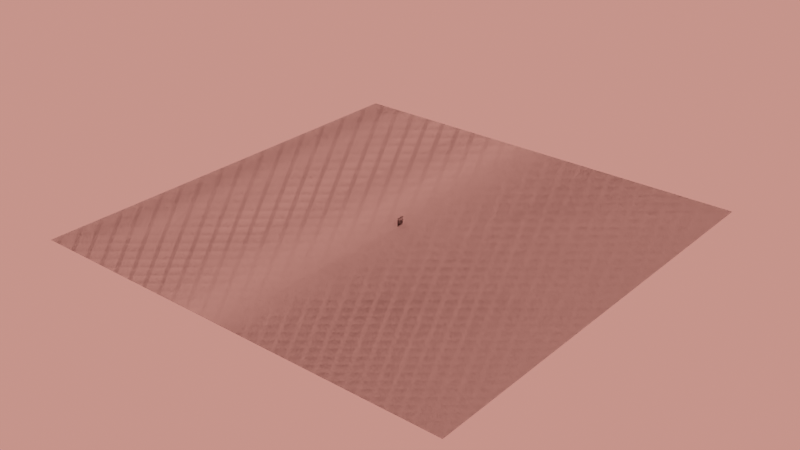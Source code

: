 # Source: Characters.blend  (saved by Blender 2.83.21; exported with 4.5.12 LTS)
import bpy
from mathutils import Matrix  # noqa: F401  (used for matrix-valued properties, if any)

bpy.ops.wm.read_factory_settings(use_empty=True)
scene = bpy.context.scene
scene.name = 'Scene'

# ---- collections
col_collection = bpy.data.collections.new('Collection'); scene.collection.children.link(col_collection)

# ---- world
world_world = bpy.data.worlds.new('World'); scene.world = world_world
world_world.use_nodes = True; world_world.node_tree.nodes.clear()
_N = world_world.node_tree.nodes; _L = world_world.node_tree.links
n0 = _N.new('ShaderNodeOutputWorld'); n0.name = 'World Output'; n0.location = (300, 300)
n1 = _N.new('ShaderNodeAddShader'); n1.name = 'Add Shader'; n1.location = (10, 300)
n2 = _N.new('ShaderNodeBackground'); n2.name = 'Background'; n2.location = (-180, 280)
n3 = _N.new('ShaderNodeTexImage'); n3.name = 'Image Texture'; n3.location = (-470, 260)
n4 = _N.new('ShaderNodeBackground'); n4.name = 'Background.001'; n4.location = (110, 300)
n4.inputs[0].default_value = (0.8, 0.2769, 0.2297, 1.0)
_L.new(n3.outputs[0], n2.inputs[0])
_L.new(n4.outputs[0], n0.inputs[0])
n0.is_active_output = True
world_world.color = (0.7357, 0.7357, 0.7357)
world_world.use_sun_shadow = False
world_world.sun_shadow_jitter_overblur = 0.0

# ---- meshes
me_plane = bpy.data.meshes.new('Plane')
me_plane.from_pydata([(-0.02268, -0.01096, -5.838e-09), (-0.01816, -0.01096, 8.921e-09), (-0.02234, 0.003262, -5.863e-09), (-0.01783, 0.002927, 8.896e-09), (-0.01941, 0.01422, -6.084e-09), (-0.01562, 0.008153, 8.729e-09), (-0.01175, 0.01434, -6.663e-09), (-0.007024, 0.007385, 4.305e-09), (-0.006655, 0.01425, -7.047e-09), (-0.003678, 0.00738, 7.827e-09), (0.005437, 0.01392, -7.96e-09), (0.00552, 0.007572, 7.133e-09), (-0.02042, -0.01096, 1.542e-09), (-0.02008, 0.003095, 1.516e-09), (-0.01752, 0.01118, 1.322e-09), (-0.0117, 0.01116, 8.837e-10), (-0.006614, 0.01107, 4.993e-10), (0.005479, 0.01075, -4.136e-10), (0.01166, 0.01431, -8.43e-09), (0.01171, 0.01114, -8.838e-10), (0.0147, 0.01424, -8.66e-09), (0.01474, 0.01106, -1.113e-09), (0.01182, 0.0207, -8.442e-09), (0.01486, 0.02062, -8.671e-09), (0.008297, 0.006867, 6.923e-09), (0.01018, 0.009429, -7.682e-10), (0.01118, 0.004609, 6.706e-09), (0.01453, 0.005303, -1.097e-09), (0.01163, -0.0008215, 6.672e-09), (0.01479, -0.0004768, -1.116e-09), (0.01197, -0.008175, 6.646e-09), (0.01507, -0.01033, -1.138e-09), (0.009941, -0.01207, 6.799e-09), (0.01305, -0.01391, -9.85e-10), (0.006049, -0.01355, 7.093e-09), (0.00713, -0.01671, -5.383e-10), (0.001732, -0.01324, 7.419e-09), (0.001326, -0.01655, -1.001e-10), (-0.003529, -0.01113, 7.816e-09), (-0.005869, -0.01352, 4.431e-10), (-0.00365, -0.008254, 7.825e-09), (-0.006993, -0.008302, 5.28e-10)], [], [(12, 1, 3, 13), (13, 3, 5, 14), (14, 5, 7, 15), (15, 7, 9, 16), (16, 9, 11, 17), (8, 16, 17, 10), (6, 15, 16, 8), (4, 14, 15, 6), (2, 13, 14, 4), (0, 12, 13, 2), (10, 17, 19, 18), (18, 19, 21, 20), (18, 20, 23, 22), (17, 11, 24, 25), (25, 24, 26, 27), (27, 26, 28, 29), (29, 28, 30, 31), (31, 30, 32, 33), (33, 32, 34, 35), (35, 34, 36, 37), (37, 36, 38, 39), (39, 38, 40, 41), (41, 40, 9, 7)])
_uv = me_plane.uv_layers.new(name='UVMap')
_uv.uv.foreach_set('vector', [0.5, 0.0, 1.0, 0.0, 1.0, 1.0, 0.5, 1.0, 0.5, 1.0, 1.0, 1.0, 1.0, 1.0, 0.5, 1.0, 0.5, 1.0, 1.0, 1.0, 1.0, 1.0, 0.5, 1.0, 0.5, 1.0, 1.0, 1.0, 1.0, 1.0, 0.5, 1.0, 0.5, 1.0, 1.0, 1.0, 1.0, 1.0, 0.5, 1.0, 0.0, 1.0, 0.5, 1.0, 0.5, 1.0, 0.0, 1.0, 0.0, 1.0, 0.5, 1.0, 0.5, 1.0, 0.0, 1.0, 0.0, 1.0, 0.5, 1.0, 0.5, 1.0, 0.0, 1.0, 0.0, 1.0, 0.5, 1.0, 0.5, 1.0, 0.0, 1.0, 0.0, 0.0, 0.5, 0.0, 0.5, 1.0, 0.0, 1.0, 0.0, 1.0, 0.5, 1.0, 0.5, 1.0, 0.0, 1.0, 0.0, 1.0, 0.5, 1.0, 0.5, 1.0, 0.0, 1.0, 0.0, 1.0, 0.0, 1.0, 0.0, 1.0, 0.0, 1.0, 0.5, 1.0, 1.0, 1.0, 1.0, 1.0, 0.5, 1.0, 0.5, 1.0, 1.0, 1.0, 1.0, 1.0, 0.5, 1.0, 0.5, 1.0, 1.0, 1.0, 1.0, 1.0, 0.5, 1.0, 0.5, 1.0, 1.0, 1.0, 1.0, 1.0, 0.5, 1.0, 0.5, 1.0, 1.0, 1.0, 1.0, 1.0, 0.5, 1.0, 0.5, 1.0, 1.0, 1.0, 1.0, 1.0, 0.5, 1.0, 0.5, 1.0, 1.0, 1.0, 1.0, 1.0, 0.5, 1.0, 0.5, 1.0, 1.0, 1.0, 1.0, 1.0, 0.5, 1.0, 0.5, 1.0, 1.0, 1.0, 1.0, 1.0, 0.5, 1.0, 0.5, 1.0, 1.0, 1.0, 1.0, 1.0, 0.5, 1.0])
me_plane.use_remesh_fix_poles = True
me_plane.use_remesh_preserve_attributes = False
me_plane.use_mirror_vertex_groups = False
me_plane.update()
me_plane_001 = bpy.data.meshes.new('Plane.001')
me_plane_001.from_pydata([(-9.959, -4.251, 6.103e-07), (-7.959, -4.251, 6.103e-07), (-9.959, -2.589, 6.103e-07), (-7.959, -2.589, 6.103e-07), (-4.561, -4.251, 3.538e-07), (-4.561, -2.505, 3.538e-07), (-3.01, -4.192, 2.367e-07), (-3.01, -2.534, 2.367e-07), (-5.537, -1.666, 4.274e-07), (-4.183, -1.562, 3.253e-07), (-6.08, -0.452, 4.684e-07), (-4.774, -0.5071, 3.699e-07), (-6.008, 2.266, 4.63e-07), (-4.846, 1.668, 3.753e-07), (-5.258, 3.355, 4.064e-07), (-4.33, 2.435, 3.363e-07), (-4.137, 4.309, 3.218e-07), (-3.68, 3.085, 2.872e-07), (-2.331, 4.392, 1.854e-07), (-2.279, 3.086, 1.815e-07), (0.6085, 4.314, -3.65e-08), (0.1813, 3.079, -4.248e-09), (2.37, 3.471, -1.695e-07), (1.373, 2.473, -9.422e-08), (3.679, 1.925, -2.683e-07), (2.378, 1.588, -1.701e-07), (3.889, 0.1528, -2.842e-07), (2.596, 0.1537, -1.866e-07), (4.015, -2.716, -2.937e-07), (2.723, -2.546, -1.961e-07), (4.015, -4.192, -2.937e-07), (2.723, -4.192, -1.961e-07)], [], [(0, 1, 3, 2), (3, 1, 4, 5), (5, 4, 6, 7), (5, 7, 9, 8), (8, 9, 11, 10), (10, 11, 13, 12), (12, 13, 15, 14), (14, 15, 17, 16), (16, 17, 19, 18), (18, 19, 21, 20), (20, 21, 23, 22), (22, 23, 25, 24), (24, 25, 27, 26), (26, 27, 29, 28), (28, 29, 31, 30), (31, 29, 7, 6)])
_uv = me_plane_001.uv_layers.new(name='UVMap')
_uv.uv.foreach_set('vector', [0.0, 0.0, 1.0, 0.0, 1.0, 1.0, 0.0, 1.0, 1.0, 1.0, 1.0, 0.0, 1.0, 0.0, 1.0, 1.0, 1.0, 1.0, 1.0, 0.0, 1.0, 0.0, 1.0, 1.0, 1.0, 1.0, 1.0, 1.0, 1.0, 1.0, 1.0, 1.0, 1.0, 1.0, 1.0, 1.0, 1.0, 1.0, 1.0, 1.0, 1.0, 1.0, 1.0, 1.0, 1.0, 1.0, 1.0, 1.0, 1.0, 1.0, 1.0, 1.0, 1.0, 1.0, 1.0, 1.0, 1.0, 1.0, 1.0, 1.0, 1.0, 1.0, 1.0, 1.0, 1.0, 1.0, 1.0, 1.0, 1.0, 1.0, 1.0, 1.0, 1.0, 1.0, 1.0, 1.0, 1.0, 1.0, 1.0, 1.0, 1.0, 1.0, 1.0, 1.0, 1.0, 1.0, 1.0, 1.0, 1.0, 1.0, 1.0, 1.0, 1.0, 1.0, 1.0, 1.0, 1.0, 1.0, 1.0, 1.0, 1.0, 1.0, 1.0, 1.0, 1.0, 1.0, 1.0, 1.0, 1.0, 1.0, 1.0, 1.0, 1.0, 1.0, 1.0, 1.0, 1.0, 1.0, 1.0, 1.0, 1.0, 1.0, 1.0, 1.0, 1.0, 1.0, 1.0, 1.0])
me_plane_001.use_remesh_fix_poles = True
me_plane_001.use_remesh_preserve_attributes = False
me_plane_001.use_mirror_vertex_groups = False
me_plane_001.update()
me_plane_002 = bpy.data.meshes.new('Plane.002')
me_plane_002.from_pydata([(-3.223, -4.65, 1.678e-07), (-1.223, -4.65, 1.678e-07), (-3.223, -2.65, 1.678e-07), (-1.223, -2.65, 1.678e-07), (0.6821, -4.561, 2.4e-08), (0.2562, -2.606, 5.616e-08), (2.053, -3.992, -7.952e-08), (1.606, -2.18, -4.573e-08), (3.796, -2.5, -2.111e-07), (2.484, -1.415, -1.12e-07), (4.386, -0.6768, -2.556e-07), (3.023, 0.2786, -1.527e-07), (4.322, 4.431, -2.508e-07), (2.953, 4.461, -1.475e-07), (-5.177, -4.154, 3.154e-07), (-4.189, -2.415, 2.407e-07), (-6.572, -2.002, 4.206e-07), (-5.084, -1.548, 3.083e-07), (-7.042, 0.05143, 4.562e-07), (-5.476, 0.3468, 3.379e-07), (-6.976, 4.663, 4.512e-07), (-5.343, 4.561, 3.279e-07), (-2.235e-05, -296.0, -296.0), (2.235e-05, -296.0, 296.0), (-2.235e-05, 296.0, -296.0), (2.235e-05, 296.0, 296.0), (-2.235e-05, -296.0, -296.0), (2.235e-05, -296.0, 296.0), (-2.235e-05, 296.0, -296.0), (2.235e-05, 296.0, 296.0)], [], [(0, 1, 3, 2), (3, 1, 4, 5), (5, 4, 6, 7), (7, 6, 8, 9), (9, 8, 10, 11), (11, 10, 12, 13), (0, 2, 15, 14), (14, 15, 17, 16), (16, 17, 19, 18), (18, 19, 21, 20), (22, 23, 25, 24), (26, 27, 29, 28)])
_uv = me_plane_002.uv_layers.new(name='UVMap')
_uv.uv.foreach_set('vector', [0.0, 0.0, 1.0, 0.0, 1.0, 1.0, 0.0, 1.0, 1.0, 1.0, 1.0, 0.0, 1.0, 0.0, 1.0, 1.0, 1.0, 1.0, 1.0, 0.0, 1.0, 0.0, 1.0, 1.0, 1.0, 1.0, 1.0, 0.0, 1.0, 0.0, 1.0, 1.0, 1.0, 1.0, 1.0, 0.0, 1.0, 0.0, 1.0, 1.0, 1.0, 1.0, 1.0, 0.0, 1.0, 0.0, 1.0, 1.0, 0.0, 0.0, 0.0, 1.0, 0.0, 1.0, 0.0, 0.0, 0.0, 0.0, 0.0, 1.0, 0.0, 1.0, 0.0, 0.0, 0.0, 0.0, 0.0, 1.0, 0.0, 1.0, 0.0, 0.0, 0.0, 0.0, 0.0, 1.0, 0.0, 1.0, 0.0, 0.0, 0.0, 0.0, 1.0, 0.0, 1.0, 1.0, 0.0, 1.0, 0.0, 0.0, 1.0, 0.0, 1.0, 1.0, 0.0, 1.0])
me_plane_002.use_remesh_fix_poles = True
me_plane_002.use_remesh_preserve_attributes = False
me_plane_002.use_mirror_vertex_groups = False
me_plane_002.update()
me_plane_003 = bpy.data.meshes.new('Plane.003')
me_plane_003.from_pydata([(-7.964, -1.0, 5.258e-07), (-6.557, -1.0, 5.705e-07), (-7.953, 1.262, 6.004e-07), (-6.61, 1.246, 5.746e-07), (-7.668, -2.748, 5.034e-07), (-6.185, -2.175, 5.424e-07), (-6.539, -4.54, 4.182e-07), (-5.522, -3.384, 4.924e-07), (-5.137, -5.46, 3.123e-07), (-4.668, -3.824, 4.279e-07), (-3.824, -5.531, 2.132e-07), (-3.794, -3.896, 3.619e-07), (-1.431, -5.664, 3.257e-08), (-1.402, -3.892, 1.813e-07), (-0.2162, -5.702, -5.917e-08), (-0.1868, -3.93, 8.96e-08), (1.511, -5.607, -1.896e-07), (1.541, -3.835, -4.084e-08), (2.499, -5.238, -2.641e-07), (2.16, -3.662, -8.755e-08), (3.483, -4.393, -3.385e-07), (2.947, -2.948, -1.47e-07), (4.27, -3.113, -3.978e-07), (3.31, -2.358, -1.744e-07), (4.806, -1.979, -4.384e-07), (3.738, -1.523, -2.067e-07), (5.083, -0.198, -4.592e-07), (4.007, -0.1167, -2.27e-07), (5.115, 4.409, -4.617e-07), (3.908, 4.419, -2.196e-07), (-1.379, 3.9, 1.796e-07), (-0.164, 3.862, 8.788e-08), (-1.379, 5.223, 1.796e-07), (-0.164, 5.185, 8.788e-08), (-2.906, 3.9, 2.949e-07), (-2.906, 5.223, 2.949e-07), (-4.159, 3.649, 3.895e-07), (-4.159, 4.972, 3.895e-07), (-5.07, 3.421, 4.583e-07), (-5.435, 4.676, 4.858e-07), (-5.976, 2.936, 5.267e-07), (-6.624, 4.09, 5.756e-07), (-6.507, 2.515, 5.667e-07), (-7.734, 3.008, 6.594e-07)], [], [(0, 1, 3, 2), (1, 0, 4, 5), (5, 4, 6, 7), (7, 6, 8, 9), (9, 8, 10, 11), (11, 10, 12, 13), (13, 12, 14, 15), (15, 14, 16, 17), (17, 16, 18, 19), (19, 18, 20, 21), (21, 20, 22, 23), (23, 22, 24, 25), (25, 24, 26, 27), (27, 26, 28, 29), (13, 15, 31, 30), (30, 31, 33, 32), (30, 32, 35, 34), (34, 35, 37, 36), (36, 37, 39, 38), (38, 39, 41, 40), (40, 41, 43, 42), (42, 43, 2, 3)])
_uv = me_plane_003.uv_layers.new(name='UVMap')
_uv.uv.foreach_set('vector', [0.0, 0.0, 1.0, 0.0, 1.0, 1.0, 0.0, 1.0, 1.0, 0.0, 0.0, 0.0, 0.0, 0.0, 1.0, 0.0, 1.0, 0.0, 0.0, 0.0, 0.0, 0.0, 1.0, 0.0, 1.0, 0.0, 0.0, 0.0, 0.0, 0.0, 1.0, 0.0, 1.0, 0.0, 0.0, 0.0, 0.0, 0.0, 1.0, 0.0, 1.0, 0.0, 0.0, 0.0, 0.0, 0.0, 1.0, 0.0, 1.0, 0.0, 0.0, 0.0, 0.0, 0.0, 1.0, 0.0, 1.0, 0.0, 0.0, 0.0, 0.0, 0.0, 1.0, 0.0, 1.0, 0.0, 0.0, 0.0, 0.0, 0.0, 1.0, 0.0, 1.0, 0.0, 0.0, 0.0, 0.0, 0.0, 1.0, 0.0, 1.0, 0.0, 0.0, 0.0, 0.0, 0.0, 1.0, 0.0, 1.0, 0.0, 0.0, 0.0, 0.0, 0.0, 1.0, 0.0, 1.0, 0.0, 0.0, 0.0, 0.0, 0.0, 1.0, 0.0, 1.0, 0.0, 0.0, 0.0, 0.0, 0.0, 1.0, 0.0, 1.0, 0.0, 1.0, 0.0, 1.0, 0.0, 1.0, 0.0, 1.0, 0.0, 1.0, 0.0, 1.0, 0.0, 1.0, 0.0, 1.0, 0.0, 1.0, 0.0, 1.0, 0.0, 1.0, 0.0, 1.0, 0.0, 1.0, 0.0, 1.0, 0.0, 1.0, 0.0, 1.0, 0.0, 1.0, 0.0, 1.0, 0.0, 1.0, 0.0, 1.0, 0.0, 1.0, 0.0, 1.0, 0.0, 1.0, 0.0, 1.0, 0.0, 1.0, 0.0, 1.0, 0.0, 1.0, 0.0, 1.0, 0.0, 1.0, 0.0, 1.0, 0.0, 1.0, 0.0])
me_plane_003.use_remesh_fix_poles = True
me_plane_003.use_remesh_preserve_attributes = False
me_plane_003.use_mirror_vertex_groups = False
me_plane_003.update()
me_plane_005 = bpy.data.meshes.new('Plane.005')
me_plane_005.from_pydata([(-5.928, 3.765, 3.72e-07), (-3.928, 3.765, 3.72e-07), (-5.928, 5.765, 3.72e-07), (-3.928, 5.765, 3.72e-07), (-2.678, 3.816, -1.025e-05), (-2.623, 5.765, 2.735e-07), (-1.981, 3.781, -1.033e-05), (-1.807, 5.765, 2.12e-07), (0.9584, 3.733, -1.069e-05), (0.8023, 5.765, 1.493e-08), (1.611, 3.751, -1.076e-05), (1.618, 5.765, -4.664e-08), (2.596, 3.765, -1.205e-07), (2.596, 5.765, -1.205e-07), (-2.476, 3.003, -2.086e-05), (-2.692, 1.738, -2.086e-05), (-2.825, 0.8566, -2.086e-05), (-2.87, -0.08849, -2.086e-05), (-2.825, -0.7686, -2.086e-05), (-2.692, -1.423, -2.086e-05), (-2.476, -2.025, -2.086e-05), (-2.186, -2.553, -2.097e-05), (-1.832, -2.987, -2.097e-05), (-1.429, -3.309, -2.107e-05), (-0.9911, -3.507, -2.113e-05), (-0.5358, -3.574, -2.118e-05), (-0.08048, -3.507, -2.124e-05), (0.3573, -3.309, -2.129e-05), (0.7608, -2.987, -2.14e-05), (1.114, -2.553, -2.14e-05), (1.405, -2.025, -2.151e-05), (1.62, -1.423, -2.151e-05), (1.753, -0.7686, -2.151e-05), (1.798, -0.08849, -2.151e-05), (1.753, 1.084, -2.151e-05), (1.62, 1.738, -2.151e-05), (1.405, 2.473, -2.151e-05), (-3.053, 3.052, -2.076e-05), (-3.333, 1.892, -2.076e-05), (-3.505, 0.911, -2.076e-05), (-3.564, -0.5202, -2.076e-05), (-3.505, -1.403, -2.076e-05), (-3.333, -2.251, -2.076e-05), (-3.053, -3.033, -2.076e-05), (-2.677, -3.718, -2.09e-05), (-2.218, -4.281, -2.09e-05), (-1.694, -4.699, -2.104e-05), (-1.126, -4.956, -2.111e-05), (-0.5358, -5.043, -2.118e-05), (0.05492, -4.956, -2.125e-05), (0.6229, -4.699, -2.133e-05), (1.146, -4.281, -2.147e-05), (1.605, -3.718, -2.147e-05), (1.982, -3.033, -2.161e-05), (2.262, -2.251, -2.161e-05), (2.434, -1.403, -2.161e-05), (2.492, -0.5202, -2.161e-05), (2.434, 0.8542, -2.161e-05), (2.262, 1.703, -2.161e-05), (1.982, 2.617, -2.161e-05)], [], [(0, 1, 3, 2), (3, 1, 4, 5), (5, 4, 6, 7), (7, 6, 8, 9), (9, 8, 10, 11), (11, 10, 12, 13), (27, 28, 51, 50), (14, 15, 38, 37), (28, 29, 52, 51), (15, 16, 39, 38), (29, 30, 53, 52), (16, 17, 40, 39), (30, 31, 54, 53), (17, 18, 41, 40), (31, 32, 55, 54), (18, 19, 42, 41), (32, 33, 56, 55), (19, 20, 43, 42), (33, 34, 57, 56), (20, 21, 44, 43), (34, 35, 58, 57), (21, 22, 45, 44), (35, 36, 59, 58), (22, 23, 46, 45), (36, 8, 10, 59), (23, 24, 47, 46), (24, 25, 48, 47), (25, 26, 49, 48), (14, 37, 4, 6), (26, 27, 50, 49)])
_uv = me_plane_005.uv_layers.new(name='UVMap')
_uv.uv.foreach_set('vector', [0.0, 0.0, 1.0, 0.0, 1.0, 1.0, 0.0, 1.0, 1.0, 1.0, 1.0, 0.0, 1.0, 0.0, 1.0, 1.0, 1.0, 1.0, 1.0, 0.0, 1.0, 0.0, 1.0, 1.0, 1.0, 1.0, 1.0, 0.0, 1.0, 0.0, 1.0, 1.0, 1.0, 1.0, 1.0, 0.0, 1.0, 0.0, 1.0, 1.0, 1.0, 1.0, 1.0, 0.0, 1.0, 0.0, 1.0, 1.0, 0.0, 0.0, 0.0, 0.0, 0.0, 0.0, 0.0, 0.0, 0.0, 0.0, 0.0, 0.0, 0.0, 0.0, 0.0, 0.0, 0.0, 0.0, 0.0, 0.0, 0.0, 0.0, 0.0, 0.0, 0.0, 0.0, 0.0, 0.0, 0.0, 0.0, 0.0, 0.0, 0.0, 0.0, 0.0, 0.0, 0.0, 0.0, 0.0, 0.0, 0.0, 0.0, 0.0, 0.0, 0.0, 0.0, 0.0, 0.0, 0.0, 0.0, 0.0, 0.0, 0.0, 0.0, 0.0, 0.0, 0.0, 0.0, 0.0, 0.0, 0.0, 0.0, 0.0, 0.0, 0.0, 0.0, 0.0, 0.0, 0.0, 0.0, 0.0, 0.0, 0.0, 0.0, 0.0, 0.0, 0.0, 0.0, 0.0, 0.0, 0.0, 0.0, 0.0, 0.0, 0.0, 0.0, 0.0, 0.0, 0.0, 0.0, 0.0, 0.0, 0.0, 0.0, 0.0, 0.0, 0.0, 0.0, 0.0, 0.0, 0.0, 0.0, 0.0, 0.0, 0.0, 0.0, 0.0, 0.0, 0.0, 0.0, 0.0, 0.0, 0.0, 0.0, 0.0, 0.0, 0.0, 0.0, 0.0, 0.0, 0.0, 0.0, 0.0, 0.0, 0.0, 0.0, 0.0, 0.0, 0.0, 0.0, 0.0, 0.0, 0.0, 0.0, 0.0, 0.0, 0.0, 0.0, 0.0, 0.0, 0.0, 0.0, 0.0, 0.0, 0.0, 0.0, 0.0, 0.0, 0.0, 0.0, 0.0, 0.0, 0.0, 0.0, 0.0, 0.0, 0.0, 0.0, 0.0, 0.0, 0.0, 0.0, 0.0, 0.0, 0.0, 0.0, 0.0, 0.0, 0.0, 0.0, 0.0, 0.0, 0.0, 0.0, 0.0, 0.0, 0.0, 0.0, 0.0, 0.0, 0.0, 0.0, 0.0, 0.0, 0.0, 0.0, 0.0, 0.0, 0.0, 0.0, 0.0, 0.0])
me_plane_005.use_remesh_fix_poles = True
me_plane_005.use_remesh_preserve_attributes = False
me_plane_005.use_mirror_vertex_groups = False
me_plane_005.update()
me_plane_006 = bpy.data.meshes.new('Plane.006')
me_plane_006.from_pydata([(-2.375, -1.0, 1.038e-07), (-0.375, -1.0, 1.038e-07), (-2.375, 1.0, 1.038e-07), (-0.375, 1.0, 1.038e-07), (3.617, -1.0, -1.976e-07), (3.617, 1.0, -1.976e-07), (-3.373, -1.0, 1.792e-07), (-3.373, 1.0, 1.792e-07), (-6.617, -1.0, 4.241e-07), (-6.617, 1.0, 4.241e-07), (-8.026, -0.8449, 5.305e-07), (-7.302, 1.223, 4.758e-07), (-9.061, 0.04134, 6.086e-07), (-7.924, 1.82, 5.228e-07), (-9.691, 1.954, 6.562e-07), (-8.313, 2.641, 5.521e-07), (-9.651, 3.638, 6.532e-07), (-8.294, 3.691, 5.507e-07), (-9.593, 5.354, 6.488e-07), (-8.294, 5.378, 5.507e-07), (-2.375, 4.743, 1.038e-07), (-3.373, 4.743, 1.792e-07), (-2.375, -4.244, 1.038e-07), (-3.373, -4.244, 1.792e-07)], [], [(0, 1, 3, 2), (3, 1, 4, 5), (0, 2, 7, 6), (6, 7, 9, 8), (8, 9, 11, 10), (10, 11, 13, 12), (12, 13, 15, 14), (14, 15, 17, 16), (16, 17, 19, 18), (7, 2, 20, 21), (0, 6, 23, 22)])
_uv = me_plane_006.uv_layers.new(name='UVMap')
_uv.uv.foreach_set('vector', [0.0, 0.0, 1.0, 0.0, 1.0, 1.0, 0.0, 1.0, 1.0, 1.0, 1.0, 0.0, 1.0, 0.0, 1.0, 1.0, 0.0, 0.0, 0.0, 1.0, 0.0, 1.0, 0.0, 0.0, 0.0, 0.0, 0.0, 1.0, 0.0, 1.0, 0.0, 0.0, 0.0, 0.0, 0.0, 1.0, 0.0, 1.0, 0.0, 0.0, 0.0, 0.0, 0.0, 1.0, 0.0, 1.0, 0.0, 0.0, 0.0, 0.0, 0.0, 1.0, 0.0, 1.0, 0.0, 0.0, 0.0, 0.0, 0.0, 1.0, 0.0, 1.0, 0.0, 0.0, 0.0, 0.0, 0.0, 1.0, 0.0, 1.0, 0.0, 0.0, 0.0, 1.0, 0.0, 1.0, 0.0, 1.0, 0.0, 1.0, 0.0, 0.0, 0.0, 0.0, 0.0, 0.0, 0.0, 0.0])
me_plane_006.use_remesh_fix_poles = True
me_plane_006.use_remesh_preserve_attributes = False
me_plane_006.use_mirror_vertex_groups = False
me_plane_006.update()
me_plane_007 = bpy.data.meshes.new('Plane.007')
me_plane_007.from_pydata([(-6.135, 2.194, 3.877e-07), (-5.304, 2.194, 4.759e-07), (-6.135, 3.791, 3.877e-07), (-5.044, 3.791, 4.563e-07), (-4.238, 2.194, 3.955e-07), (-3.23, 3.791, 3.194e-07), (2.36, 2.194, -1.027e-07), (1.434, 3.791, -3.273e-08), (3.247, 2.194, -1.697e-07), (3.247, 3.791, -1.697e-07), (5.579, 2.194, -3.457e-07), (5.579, 3.791, -3.457e-07), (6.397, 2.029, -4.075e-07), (7.278, 3.415, -4.74e-07), (6.992, 1.337, -4.524e-07), (8.214, 2.45, -5.447e-07), (7.417, 0.3177, -4.845e-07), (8.733, 0.9107, -5.838e-07), (7.465, -4.077, -4.881e-07), (8.769, -4.049, -5.866e-07), (-5.406, 1.74, -2.309e-05), (-5.637, 0.7921, -2.311e-05), (-5.798, 0.04837, -2.312e-05), (-5.893, -0.7251, -2.312e-05), (-5.798, -1.499, -2.312e-05), (-5.515, -2.242, -2.312e-05), (-5.056, -2.928, -2.312e-05), (-4.439, -3.529, -2.312e-05), (-3.686, -4.022, -2.312e-05), (-2.828, -4.388, -2.341e-05), (-1.896, -4.614, -2.348e-05), (-0.9276, -4.69, -2.359e-05), (0.04108, -4.614, -2.37e-05), (0.9726, -4.388, -2.385e-05), (1.831, -4.022, -2.399e-05), (2.584, -3.529, -2.399e-05), (3.201, -2.928, -2.399e-05), (3.66, -2.242, -2.429e-05), (3.942, -1.499, -2.429e-05), (4.038, -0.07845, -2.429e-05), (3.942, 0.6951, -2.429e-05), (3.66, 1.439, -2.429e-05), (-4.525, 1.467, -2.319e-05), (-4.801, 0.5077, -2.32e-05), (-4.885, -0.09662, -2.321e-05), (-4.962, -0.7251, -2.321e-05), (-4.885, -1.354, -2.321e-05), (-4.655, -1.958, -2.321e-05), (-4.282, -2.515, -2.321e-05), (-3.781, -3.003, -2.321e-05), (-3.169, -3.404, -2.321e-05), (-2.472, -3.702, -2.345e-05), (-1.715, -3.885, -2.351e-05), (-0.9276, -3.947, -2.36e-05), (-0.1405, -3.885, -2.369e-05), (0.6164, -3.702, -2.381e-05), (1.314, -3.404, -2.392e-05), (1.925, -3.003, -2.392e-05), (2.427, -2.515, -2.392e-05), (2.8, -1.958, -2.416e-05), (3.03, -1.354, -2.416e-05), (3.107, -0.07844, -2.416e-05), (3.03, 0.5501, -2.416e-05), (2.8, 1.364, -2.416e-05)], [], [(0, 1, 3, 2), (3, 1, 4, 5), (5, 4, 6, 7), (7, 6, 8, 9), (9, 8, 10, 11), (11, 10, 12, 13), (13, 12, 14, 15), (15, 14, 16, 17), (17, 16, 18, 19), (33, 32, 54, 55), (20, 1, 4, 42), (34, 33, 55, 56), (21, 20, 42, 43), (35, 34, 56, 57), (22, 21, 43, 44), (36, 35, 57, 58), (23, 22, 44, 45), (37, 36, 58, 59), (24, 23, 45, 46), (38, 37, 59, 60), (25, 24, 46, 47), (39, 38, 60, 61), (26, 25, 47, 48), (40, 39, 61, 62), (27, 26, 48, 49), (41, 40, 62, 63), (28, 27, 49, 50), (8, 41, 63, 6), (29, 28, 50, 51), (30, 29, 51, 52), (31, 30, 52, 53), (32, 31, 53, 54)])
_uv = me_plane_007.uv_layers.new(name='UVMap')
_uv.uv.foreach_set('vector', [0.0, 0.0, 1.0, 0.0, 1.0, 1.0, 0.0, 1.0, 1.0, 1.0, 1.0, 0.0, 1.0, 0.0, 1.0, 1.0, 1.0, 1.0, 1.0, 0.0, 1.0, 0.0, 1.0, 1.0, 1.0, 1.0, 1.0, 0.0, 1.0, 0.0, 1.0, 1.0, 1.0, 1.0, 1.0, 0.0, 1.0, 0.0, 1.0, 1.0, 1.0, 1.0, 1.0, 0.0, 1.0, 0.0, 1.0, 1.0, 1.0, 1.0, 1.0, 0.0, 1.0, 0.0, 1.0, 1.0, 1.0, 1.0, 1.0, 0.0, 1.0, 0.0, 1.0, 1.0, 1.0, 1.0, 1.0, 0.0, 1.0, 0.0, 1.0, 1.0, 0.0, 0.0, 0.0, 0.0, 0.0, 0.0, 0.0, 0.0, 0.0, 0.0, 0.0, 0.0, 0.0, 0.0, 0.0, 0.0, 0.0, 0.0, 0.0, 0.0, 0.0, 0.0, 0.0, 0.0, 0.0, 0.0, 0.0, 0.0, 0.0, 0.0, 0.0, 0.0, 0.0, 0.0, 0.0, 0.0, 0.0, 0.0, 0.0, 0.0, 0.0, 0.0, 0.0, 0.0, 0.0, 0.0, 0.0, 0.0, 0.0, 0.0, 0.0, 0.0, 0.0, 0.0, 0.0, 0.0, 0.0, 0.0, 0.0, 0.0, 0.0, 0.0, 0.0, 0.0, 0.0, 0.0, 0.0, 0.0, 0.0, 0.0, 0.0, 0.0, 0.0, 0.0, 0.0, 0.0, 0.0, 0.0, 0.0, 0.0, 0.0, 0.0, 0.0, 0.0, 0.0, 0.0, 0.0, 0.0, 0.0, 0.0, 0.0, 0.0, 0.0, 0.0, 0.0, 0.0, 0.0, 0.0, 0.0, 0.0, 0.0, 0.0, 0.0, 0.0, 0.0, 0.0, 0.0, 0.0, 0.0, 0.0, 0.0, 0.0, 0.0, 0.0, 0.0, 0.0, 0.0, 0.0, 0.0, 0.0, 0.0, 0.0, 0.0, 0.0, 0.0, 0.0, 0.0, 0.0, 0.0, 0.0, 0.0, 0.0, 0.0, 0.0, 0.0, 0.0, 0.0, 0.0, 0.0, 0.0, 0.0, 0.0, 0.0, 0.0, 0.0, 0.0, 0.0, 0.0, 0.0, 0.0, 0.0, 0.0, 0.0, 0.0, 0.0, 0.0, 0.0, 0.0, 0.0, 0.0, 0.0, 0.0, 0.0, 0.0, 0.0, 0.0, 0.0, 0.0, 0.0, 0.0, 0.0, 0.0, 0.0, 0.0, 0.0, 0.0, 0.0, 0.0, 0.0, 0.0, 0.0, 0.0, 0.0, 0.0])
me_plane_007.use_remesh_fix_poles = True
me_plane_007.use_remesh_preserve_attributes = False
me_plane_007.use_mirror_vertex_groups = False
me_plane_007.update()
me_plane_008 = bpy.data.meshes.new('Plane.008')
me_plane_008.from_pydata([(-12.82, -5.922, 8.923e-07), (-10.82, -5.922, 8.923e-07), (-12.82, -3.922, 8.923e-07), (-10.82, -3.922, 8.923e-07), (-5.687, -5.922, 5.048e-07), (-5.687, -3.922, 5.048e-07), (-3.61, -5.922, 3.48e-07), (-3.61, -3.922, 3.48e-07), (5.39, -5.922, -3.314e-07), (5.39, -3.922, -3.314e-07), (-6.353, -3.28, 5.552e-07), (-4.29, -3.28, 3.994e-07), (-7.031, -2.519, 6.063e-07), (-5.008, -2.56, 4.536e-07), (-7.448, -1.896, 6.378e-07), (-5.452, -1.828, 4.871e-07), (-7.718, -0.711, 6.582e-07), (-5.817, -1.171, 5.146e-07), (-7.736, 0.3137, 6.595e-07), (-5.821, -0.3536, 5.15e-07), (-7.105, 3.216, 6.119e-07), (-4.633, 2.707, 4.253e-07), (-6.615, 3.962, 5.749e-07), (-5.882, 4.37, 5.196e-07), (5.423, 2.752, -3.34e-07), (5.457, 4.32, -3.365e-07), (-7.505, 2.078, 6.421e-07), (-7.62, 1.331, 6.508e-07), (-5.764, 0.6785, 5.107e-07), (-5.572, 1.519, 4.962e-07), (-5.324, 2.218, 4.775e-07), (-7.305, 2.647, 6.27e-07), (-3.431, 4.36, 3.346e-07), (-3.492, 2.761, 3.391e-07)], [], [(0, 1, 3, 2), (3, 1, 4, 5), (5, 4, 6, 7), (7, 6, 8, 9), (5, 7, 11, 10), (10, 11, 13, 12), (12, 13, 15, 14), (14, 15, 17, 16), (16, 17, 19, 18), (31, 30, 21, 20), (20, 21, 23, 22), (32, 33, 24, 25), (18, 19, 28, 27), (27, 28, 29, 26), (26, 29, 30, 31), (23, 21, 33, 32)])
_uv = me_plane_008.uv_layers.new(name='UVMap')
_uv.uv.foreach_set('vector', [0.0, 0.0, 1.0, 0.0, 1.0, 1.0, 0.0, 1.0, 1.0, 1.0, 1.0, 0.0, 1.0, 0.0, 1.0, 1.0, 1.0, 1.0, 1.0, 0.0, 1.0, 0.0, 1.0, 1.0, 1.0, 1.0, 1.0, 0.0, 1.0, 0.0, 1.0, 1.0, 1.0, 1.0, 1.0, 1.0, 1.0, 1.0, 1.0, 1.0, 1.0, 1.0, 1.0, 1.0, 1.0, 1.0, 1.0, 1.0, 1.0, 1.0, 1.0, 1.0, 1.0, 1.0, 1.0, 1.0, 1.0, 1.0, 1.0, 1.0, 1.0, 1.0, 1.0, 1.0, 1.0, 1.0, 1.0, 1.0, 1.0, 1.0, 1.0, 1.0, 1.0, 1.0, 1.0, 1.0, 1.0, 1.0, 1.0, 1.0, 1.0, 1.0, 1.0, 1.0, 1.0, 1.0, 1.0, 1.0, 1.0, 1.0, 1.0, 1.0, 1.0, 1.0, 1.0, 1.0, 1.0, 1.0, 1.0, 1.0, 1.0, 1.0, 1.0, 1.0, 1.0, 1.0, 1.0, 1.0, 1.0, 1.0, 1.0, 1.0, 1.0, 1.0, 1.0, 1.0, 1.0, 1.0, 1.0, 1.0, 1.0, 1.0, 1.0, 1.0, 1.0, 1.0, 1.0, 1.0])
me_plane_008.use_remesh_fix_poles = True
me_plane_008.use_remesh_preserve_attributes = False
me_plane_008.use_mirror_vertex_groups = False
me_plane_008.update()
me_plane_009 = bpy.data.meshes.new('Plane.009')
me_plane_009.from_pydata([(3.954, -0.3464, -1.768e-07), (5.954, -0.3464, -1.768e-07), (3.954, 1.654, -1.768e-07), (5.954, 1.654, -1.768e-07), (-7.963, -0.3464, 2.485e-07), (-7.963, 1.654, 2.485e-07), (-9.483, -0.3464, 3.027e-07), (-9.483, 1.654, 3.027e-07), (3.954, -2.832, -1.768e-07), (5.954, -2.832, -1.768e-07), (3.954, 4.139, -1.768e-07), (5.954, 4.139, -1.768e-07), (-7.963, -2.224, 2.485e-07), (-9.483, -2.224, 3.027e-07), (-14.23, 1.915, -2.644e-05), (-14.7, 1.893, -2.641e-05), (-15.14, 1.829, -2.641e-05), (-15.55, 1.725, -2.636e-05), (-15.92, 1.585, -2.636e-05), (-16.21, 1.414, -2.636e-05), (-16.43, 1.22, -2.636e-05), (-16.57, 1.008, -2.627e-05), (-16.61, 0.7884, -2.627e-05), (-16.57, 0.5686, -2.627e-05), (-16.43, 0.3572, -2.636e-05), (-16.21, 0.1624, -2.636e-05), (-15.92, -0.008298, -2.636e-05), (-15.55, -0.1484, -2.636e-05), (-15.14, -0.2525, -2.641e-05), (-14.7, -0.3166, -2.641e-05), (-14.23, -0.3383, -2.644e-05), (-13.77, -0.3166, -2.648e-05), (-13.32, -0.2525, -2.65e-05), (-12.91, -0.1484, -2.65e-05), (-12.55, -0.008298, -2.654e-05), (-12.25, 0.1624, -2.654e-05), (-12.03, 0.3572, -2.654e-05), (-11.89, 0.5686, -2.654e-05), (-11.85, 0.7884, -2.654e-05), (-11.89, 1.008, -2.654e-05), (-12.03, 1.22, -2.654e-05), (-12.25, 1.414, -2.654e-05), (-12.55, 1.585, -2.654e-05), (-12.91, 1.725, -2.65e-05), (-13.32, 1.829, -2.65e-05), (-13.77, 1.893, -2.648e-05), (-14.23, 0.7883, -2.644e-05)], [], [(0, 1, 3, 2), (0, 2, 5, 4), (4, 5, 7, 6), (2, 3, 11, 10), (1, 0, 8, 9), (4, 6, 13, 12), (37, 38, 46), (24, 25, 46), (38, 39, 46), (25, 26, 46), (39, 40, 46), (26, 27, 46), (40, 41, 46), (27, 28, 46), (14, 15, 46), (41, 42, 46), (28, 29, 46), (15, 16, 46), (42, 43, 46), (29, 30, 46), (16, 17, 46), (43, 44, 46), (30, 31, 46), (17, 18, 46), (44, 45, 46), (31, 32, 46), (18, 19, 46), (45, 14, 46), (32, 33, 46), (19, 20, 46), (33, 34, 46), (20, 21, 46), (34, 35, 46), (21, 22, 46), (35, 36, 46), (22, 23, 46), (36, 37, 46), (23, 24, 46)])
_uv = me_plane_009.uv_layers.new(name='UVMap')
_uv.uv.foreach_set('vector', [0.0, 0.0, 1.0, 0.0, 1.0, 1.0, 0.0, 1.0, 0.0, 0.0, 0.0, 1.0, 0.0, 1.0, 0.0, 0.0, 0.0, 0.0, 0.0, 1.0, 0.0, 1.0, 0.0, 0.0, 0.0, 1.0, 1.0, 1.0, 1.0, 1.0, 0.0, 1.0, 1.0, 0.0, 0.0, 0.0, 0.0, 0.0, 1.0, 0.0, 0.0, 0.0, 0.0, 0.0, 0.0, 0.0, 0.0, 0.0, 0.0, 0.0, 0.0, 0.0, 0.0, 0.0, 0.0, 0.0, 0.0, 0.0, 0.0, 0.0, 0.0, 0.0, 0.0, 0.0, 0.0, 0.0, 0.0, 0.0, 0.0, 0.0, 0.0, 0.0, 0.0, 0.0, 0.0, 0.0, 0.0, 0.0, 0.0, 0.0, 0.0, 0.0, 0.0, 0.0, 0.0, 0.0, 0.0, 0.0, 0.0, 0.0, 0.0, 0.0, 0.0, 0.0, 0.0, 0.0, 0.0, 0.0, 0.0, 0.0, 0.0, 0.0, 0.0, 0.0, 0.0, 0.0, 0.0, 0.0, 0.0, 0.0, 0.0, 0.0, 0.0, 0.0, 0.0, 0.0, 0.0, 0.0, 0.0, 0.0, 0.0, 0.0, 0.0, 0.0, 0.0, 0.0, 0.0, 0.0, 0.0, 0.0, 0.0, 0.0, 0.0, 0.0, 0.0, 0.0, 0.0, 0.0, 0.0, 0.0, 0.0, 0.0, 0.0, 0.0, 0.0, 0.0, 0.0, 0.0, 0.0, 0.0, 0.0, 0.0, 0.0, 0.0, 0.0, 0.0, 0.0, 0.0, 0.0, 0.0, 0.0, 0.0, 0.0, 0.0, 0.0, 0.0, 0.0, 0.0, 0.0, 0.0, 0.0, 0.0, 0.0, 0.0, 0.0, 0.0, 0.0, 0.0, 0.0, 0.0, 0.0, 0.0, 0.0, 0.0, 0.0, 0.0, 0.0, 0.0, 0.0, 0.0, 0.0, 0.0, 0.0, 0.0, 0.0, 0.0, 0.0, 0.0, 0.0, 0.0, 0.0, 0.0, 0.0, 0.0, 0.0, 0.0, 0.0, 0.0, 0.0, 0.0, 0.0, 0.0, 0.0, 0.0, 0.0, 0.0, 0.0, 0.0, 0.0, 0.0, 0.0, 0.0, 0.0, 0.0, 0.0, 0.0, 0.0, 0.0, 0.0, 0.0, 0.0, 0.0, 0.0, 0.0, 0.0, 0.0, 0.0, 0.0, 0.0, 0.0])
me_plane_009.use_remesh_fix_poles = True
me_plane_009.use_remesh_preserve_attributes = False
me_plane_009.use_mirror_vertex_groups = False
me_plane_009.update()
me_plane_010 = bpy.data.meshes.new('Plane.010')
me_plane_010.from_pydata([(3.954, 0.219, -1.768e-07), (5.954, 0.219, -1.768e-07), (3.954, 1.654, -1.768e-07), (5.954, 1.654, -1.768e-07), (-7.963, 0.219, 2.485e-07), (-7.963, 1.654, 2.485e-07), (-9.483, -0.3464, 3.027e-07), (-9.483, 1.654, 3.027e-07), (9.649, -0.1337, -3.087e-07), (10.48, 1.058, -3.382e-07), (8.269, 1.635, -2.594e-07), (8.153, 0.2007, -2.553e-07), (-7.963, -2.224, 2.485e-07), (-9.483, -2.224, 3.027e-07), (-14.23, 1.915, -2.644e-05), (-14.7, 1.893, -2.641e-05), (-15.14, 1.829, -2.641e-05), (-15.55, 1.725, -2.636e-05), (-15.92, 1.585, -2.636e-05), (-16.21, 1.414, -2.636e-05), (-16.43, 1.22, -2.636e-05), (-16.57, 1.008, -2.627e-05), (-16.61, 0.7884, -2.627e-05), (-16.57, 0.5686, -2.627e-05), (-16.43, 0.3572, -2.636e-05), (-16.21, 0.1624, -2.636e-05), (-15.92, -0.008297, -2.636e-05), (-15.55, -0.1484, -2.636e-05), (-15.14, -0.2525, -2.641e-05), (-14.7, -0.3166, -2.641e-05), (-14.23, -0.3383, -2.644e-05), (-13.77, -0.3166, -2.648e-05), (-13.32, -0.2525, -2.65e-05), (-12.91, -0.1484, -2.65e-05), (-12.55, -0.008297, -2.654e-05), (-12.25, 0.1624, -2.654e-05), (-12.03, 0.3572, -2.654e-05), (-11.89, 0.5686, -2.654e-05), (-11.85, 0.7884, -2.654e-05), (-11.89, 1.008, -2.654e-05), (-12.03, 1.22, -2.654e-05), (-12.25, 1.414, -2.654e-05), (-12.55, 1.585, -2.654e-05), (-12.91, 1.725, -2.65e-05), (-13.32, 1.829, -2.65e-05), (-13.77, 1.893, -2.648e-05), (-14.23, 0.7883, -2.644e-05), (10.73, -0.8486, -3.472e-07), (12.52, -0.2884, -4.113e-07), (11.0, -1.689, -3.568e-07), (12.91, -1.655, -4.251e-07), (11.03, -3.142, -3.579e-07), (12.92, -3.12, -4.254e-07)], [], [(0, 1, 3, 2), (0, 2, 5, 4), (4, 5, 7, 6), (3, 1, 11, 10), (10, 11, 8, 9), (4, 6, 13, 12), (37, 38, 46), (24, 25, 46), (38, 39, 46), (25, 26, 46), (39, 40, 46), (26, 27, 46), (40, 41, 46), (27, 28, 46), (14, 15, 46), (41, 42, 46), (28, 29, 46), (15, 16, 46), (42, 43, 46), (29, 30, 46), (16, 17, 46), (43, 44, 46), (30, 31, 46), (17, 18, 46), (44, 45, 46), (31, 32, 46), (18, 19, 46), (45, 14, 46), (32, 33, 46), (19, 20, 46), (33, 34, 46), (20, 21, 46), (34, 35, 46), (21, 22, 46), (35, 36, 46), (22, 23, 46), (36, 37, 46), (23, 24, 46), (9, 8, 47, 48), (48, 47, 49, 50), (50, 49, 51, 52)])
_uv = me_plane_010.uv_layers.new(name='UVMap')
_uv.uv.foreach_set('vector', [0.0, 0.0, 1.0, 0.0, 1.0, 1.0, 0.0, 1.0, 0.0, 0.0, 0.0, 1.0, 0.0, 1.0, 0.0, 0.0, 0.0, 0.0, 0.0, 1.0, 0.0, 1.0, 0.0, 0.0, 1.0, 1.0, 1.0, 0.0, 1.0, 0.0, 1.0, 1.0, 1.0, 1.0, 1.0, 0.0, 1.0, 0.0, 1.0, 1.0, 0.0, 0.0, 0.0, 0.0, 0.0, 0.0, 0.0, 0.0, 0.0, 0.0, 0.0, 0.0, 0.0, 0.0, 0.0, 0.0, 0.0, 0.0, 0.0, 0.0, 0.0, 0.0, 0.0, 0.0, 0.0, 0.0, 0.0, 0.0, 0.0, 0.0, 0.0, 0.0, 0.0, 0.0, 0.0, 0.0, 0.0, 0.0, 0.0, 0.0, 0.0, 0.0, 0.0, 0.0, 0.0, 0.0, 0.0, 0.0, 0.0, 0.0, 0.0, 0.0, 0.0, 0.0, 0.0, 0.0, 0.0, 0.0, 0.0, 0.0, 0.0, 0.0, 0.0, 0.0, 0.0, 0.0, 0.0, 0.0, 0.0, 0.0, 0.0, 0.0, 0.0, 0.0, 0.0, 0.0, 0.0, 0.0, 0.0, 0.0, 0.0, 0.0, 0.0, 0.0, 0.0, 0.0, 0.0, 0.0, 0.0, 0.0, 0.0, 0.0, 0.0, 0.0, 0.0, 0.0, 0.0, 0.0, 0.0, 0.0, 0.0, 0.0, 0.0, 0.0, 0.0, 0.0, 0.0, 0.0, 0.0, 0.0, 0.0, 0.0, 0.0, 0.0, 0.0, 0.0, 0.0, 0.0, 0.0, 0.0, 0.0, 0.0, 0.0, 0.0, 0.0, 0.0, 0.0, 0.0, 0.0, 0.0, 0.0, 0.0, 0.0, 0.0, 0.0, 0.0, 0.0, 0.0, 0.0, 0.0, 0.0, 0.0, 0.0, 0.0, 0.0, 0.0, 0.0, 0.0, 0.0, 0.0, 0.0, 0.0, 0.0, 0.0, 0.0, 0.0, 0.0, 0.0, 0.0, 0.0, 0.0, 0.0, 0.0, 0.0, 0.0, 0.0, 0.0, 0.0, 0.0, 0.0, 0.0, 0.0, 0.0, 0.0, 0.0, 0.0, 0.0, 0.0, 0.0, 0.0, 0.0, 0.0, 0.0, 0.0, 0.0, 0.0, 0.0, 0.0, 0.0, 0.0, 0.0, 0.0, 0.0, 0.0, 0.0, 0.0, 0.0, 0.0, 0.0, 0.0, 1.0, 1.0, 1.0, 0.0, 1.0, 0.0, 1.0, 1.0, 1.0, 1.0, 1.0, 0.0, 1.0, 0.0, 1.0, 1.0, 1.0, 1.0, 1.0, 0.0, 1.0, 0.0, 1.0, 1.0])
me_plane_010.use_remesh_fix_poles = True
me_plane_010.use_remesh_preserve_attributes = False
me_plane_010.use_mirror_vertex_groups = False
me_plane_010.update()
me_plane_011 = bpy.data.meshes.new('Plane.011')
me_plane_011.from_pydata([(-15.31, -5.551, 1.081e-06), (-13.31, -5.551, 1.081e-06), (-15.31, -3.551, 1.081e-06), (-13.31, -3.551, 1.081e-06), (-1.89, -5.551, 2.182e-07), (-2.305, -3.182, 2.495e-07), (-0.3143, -5.551, 9.923e-08), (-0.3143, -3.551, 9.923e-08), (5.989, -5.551, -3.767e-07), (5.989, -3.551, -3.767e-07), (-2.333, -0.7196, 2.516e-07), (-0.0486, -0.7601, 7.917e-08), (-1.469, 3.452, 1.864e-07), (-0.3143, 3.529, 9.923e-08), (-3.072, 0.9354, 3.074e-07), (-2.651, 3.95, 2.757e-07), (-4.45, 2.619, 4.114e-07), (-3.723, 4.868, 3.565e-07), (-5.785, 3.544, 5.122e-07), (-5.211, 6.023, 4.689e-07), (-6.786, 4.229, 5.879e-07), (-6.786, 6.439, 5.879e-07), (-9.544, 4.229, 7.961e-07), (-9.544, 6.478, 7.961e-07), (0.8675, 1.471, 1e-08), (0.8675, 3.682, 1e-08), (2.049, 2.435, -7.923e-08), (2.049, 4.722, -7.923e-08), (3.231, 3.234, -1.685e-07), (3.04, 5.559, -1.54e-07), (4.838, 4.344, -2.898e-07), (4.264, 6.401, -2.465e-07), (5.626, 4.377, -3.493e-07), (5.626, 7.353, -3.493e-07)], [], [(0, 1, 3, 2), (3, 1, 4, 5), (5, 4, 6, 7), (7, 6, 8, 9), (5, 7, 11, 10), (10, 11, 13, 12), (10, 12, 15, 14), (14, 15, 17, 16), (16, 17, 19, 18), (18, 19, 21, 20), (20, 21, 23, 22), (13, 11, 24, 25), (25, 24, 26, 27), (27, 26, 28, 29), (29, 28, 30, 31), (31, 30, 32, 33)])
_uv = me_plane_011.uv_layers.new(name='UVMap')
_uv.uv.foreach_set('vector', [0.0, 0.0, 1.0, 0.0, 1.0, 1.0, 0.0, 1.0, 1.0, 1.0, 1.0, 0.0, 1.0, 0.0, 1.0, 1.0, 1.0, 1.0, 1.0, 0.0, 1.0, 0.0, 1.0, 1.0, 1.0, 1.0, 1.0, 0.0, 1.0, 0.0, 1.0, 1.0, 1.0, 1.0, 1.0, 1.0, 1.0, 1.0, 1.0, 1.0, 1.0, 1.0, 1.0, 1.0, 1.0, 1.0, 1.0, 1.0, 1.0, 1.0, 1.0, 1.0, 1.0, 1.0, 1.0, 1.0, 1.0, 1.0, 1.0, 1.0, 1.0, 1.0, 1.0, 1.0, 1.0, 1.0, 1.0, 1.0, 1.0, 1.0, 1.0, 1.0, 1.0, 1.0, 1.0, 1.0, 1.0, 1.0, 1.0, 1.0, 1.0, 1.0, 1.0, 1.0, 1.0, 1.0, 1.0, 1.0, 1.0, 1.0, 1.0, 1.0, 1.0, 1.0, 1.0, 1.0, 1.0, 1.0, 1.0, 1.0, 1.0, 1.0, 1.0, 1.0, 1.0, 1.0, 1.0, 1.0, 1.0, 1.0, 1.0, 1.0, 1.0, 1.0, 1.0, 1.0, 1.0, 1.0, 1.0, 1.0, 1.0, 1.0, 1.0, 1.0, 1.0, 1.0, 1.0, 1.0])
me_plane_011.use_remesh_fix_poles = True
me_plane_011.use_remesh_preserve_attributes = False
me_plane_011.use_mirror_vertex_groups = False
me_plane_011.update()
me_plane_012 = bpy.data.meshes.new('Plane.012')
me_plane_012.from_pydata([(-1.711, -0.8529, 3.832e-07), (0.2892, -0.8529, 3.832e-07), (-1.711, 1.147, 3.832e-07), (0.2892, 1.147, 3.832e-07), (-1.939, -0.8529, 5.062e-07), (-1.939, 1.147, 5.062e-07), (-1.711, -5.302, 3.832e-07), (-1.939, -5.302, 5.062e-07), (0.5727, -0.6401, 2.304e-07), (0.7158, 0.2958, 1.532e-07), (0.5157, 1.506, 2.61e-07), (0.5429, 3.124, 2.464e-07), (0.753, 1.208, 1.332e-07), (0.753, 2.802, 1.332e-07), (0.5548, 6.64, 2.4e-07), (0.753, 6.786, 1.332e-07), (0.5413, 6.043, 2.473e-07), (0.753, 6.254, 1.332e-07), (0.4014, 6.64, 3.227e-07), (0.3998, 6.085, 3.236e-07)], [], [(0, 1, 3, 2), (0, 2, 5, 4), (0, 4, 7, 6), (3, 1, 8, 9), (3, 9, 11, 10), (11, 9, 12, 13), (16, 17, 15, 14), (11, 13, 17, 16), (16, 14, 18, 19)])
_uv = me_plane_012.uv_layers.new(name='UVMap')
_uv.uv.foreach_set('vector', [0.0, 0.0, 1.0, 0.0, 1.0, 1.0, 0.0, 1.0, 0.0, 0.0, 0.0, 1.0, 0.0, 1.0, 0.0, 0.0, 0.0, 0.0, 0.0, 0.0, 0.0, 0.0, 0.0, 0.0, 1.0, 1.0, 1.0, 0.0, 1.0, 0.0, 1.0, 1.0, 1.0, 1.0, 1.0, 1.0, 1.0, 1.0, 1.0, 1.0, 1.0, 1.0, 1.0, 1.0, 1.0, 1.0, 1.0, 1.0, 1.0, 1.0, 1.0, 1.0, 1.0, 1.0, 1.0, 1.0, 1.0, 1.0, 1.0, 1.0, 1.0, 1.0, 1.0, 1.0, 1.0, 1.0, 1.0, 1.0, 1.0, 1.0, 1.0, 1.0])
me_plane_012.use_remesh_fix_poles = True
me_plane_012.use_remesh_preserve_attributes = False
me_plane_012.use_mirror_vertex_groups = False
me_plane_012.update()
me_plane_013 = bpy.data.meshes.new('Plane.013')
me_plane_013.from_pydata([(-5.681, -1.0, 3.534e-07), (5.617, -1.0, -3.486e-07), (-5.681, 1.0, 3.534e-07), (5.617, 1.0, -3.486e-07), (-6.635, -1.0, 4.254e-07), (-6.635, 1.0, 4.254e-07), (-8.248, -1.0, 5.472e-07), (-8.248, 1.0, 5.472e-07), (-7.098, 1.962, 4.604e-07), (-8.712, 1.962, 5.822e-07), (-7.134, 3.138, 4.631e-07), (-8.747, 3.138, 5.849e-07), (-6.6, 4.634, 4.228e-07), (-8.213, 4.634, 5.446e-07), (-7.113, 6.268, 4.615e-07), (-8.213, 6.268, 5.446e-07), (5.357, 4.634, -4.8e-07), (5.357, 6.268, -4.8e-07), (-7.209, -2.186, 4.687e-07), (-8.822, -2.186, 5.905e-07), (-7.209, -3.618, 4.687e-07), (-8.822, -3.618, 5.905e-07), (-6.746, -4.58, 4.338e-07), (-8.359, -4.58, 5.556e-07), (-7.259, -6.143, 4.725e-07), (-8.359, -6.143, 5.556e-07), (5.578, -4.58, -4.966e-07), (5.578, -6.143, -4.966e-07), (-9.092, -4.58, 6.11e-07), (-9.092, -6.143, 6.11e-07)], [], [(0, 1, 3, 2), (0, 2, 5, 4), (4, 5, 7, 6), (7, 5, 8, 9), (9, 8, 10, 11), (11, 10, 12, 13), (13, 12, 14, 15), (14, 12, 16, 17), (4, 6, 19, 18), (18, 19, 21, 20), (20, 21, 23, 22), (22, 23, 25, 24), (22, 24, 27, 26), (25, 23, 28, 29)])
_uv = me_plane_013.uv_layers.new(name='UVMap')
_uv.uv.foreach_set('vector', [0.0, 0.0, 1.0, 0.0, 1.0, 1.0, 0.0, 1.0, 0.0, 0.0, 0.0, 1.0, 0.0, 1.0, 0.0, 0.0, 0.0, 0.0, 0.0, 1.0, 0.0, 1.0, 0.0, 0.0, 0.0, 1.0, 0.0, 1.0, 0.0, 1.0, 0.0, 1.0, 0.0, 1.0, 0.0, 1.0, 0.0, 1.0, 0.0, 1.0, 0.0, 1.0, 0.0, 1.0, 0.0, 1.0, 0.0, 1.0, 0.0, 1.0, 0.0, 1.0, 0.0, 1.0, 0.0, 1.0, 0.0, 1.0, 0.0, 1.0, 0.0, 1.0, 0.0, 1.0, 0.0, 0.0, 0.0, 0.0, 0.0, 0.0, 0.0, 0.0, 0.0, 0.0, 0.0, 0.0, 0.0, 0.0, 0.0, 0.0, 0.0, 0.0, 0.0, 0.0, 0.0, 0.0, 0.0, 0.0, 0.0, 0.0, 0.0, 0.0, 0.0, 0.0, 0.0, 0.0, 0.0, 0.0, 0.0, 0.0, 0.0, 0.0, 0.0, 0.0, 0.0, 0.0, 0.0, 0.0, 0.0, 0.0, 0.0, 0.0])
me_plane_013.use_remesh_fix_poles = True
me_plane_013.use_remesh_preserve_attributes = False
me_plane_013.use_mirror_vertex_groups = False
me_plane_013.update()
me_plane_014 = bpy.data.meshes.new('Plane.014')
me_plane_014.from_pydata([(1.221, -3.515, -1.677e-07), (3.221, -3.515, -1.677e-07), (1.221, -2.011, -1.677e-07), (3.221, -2.011, -1.677e-07), (-2.498, -3.515, 1.131e-07), (-2.498, -2.011, 1.131e-07), (-3.658, -3.515, 2.007e-07), (-4.072, -2.011, 2.319e-07), (-5.405, -3.515, 3.326e-07), (-5.405, -2.011, 3.326e-07), (-3.04, -1.289, 1.54e-07), (-4.505, -1.463, 2.646e-07), (-3.537, -0.7018, 1.915e-07), (-4.697, -0.7018, 2.791e-07), (-3.688, 0.2896, 2.029e-07), (-4.76, 0.4638, 2.839e-07), (-3.395, 1.689, 1.808e-07), (-4.598, 1.667, 2.717e-07), (-3.39, 3.304, 1.804e-07), (-4.158, 2.759, 2.384e-07), (3.243, 1.88, -3.204e-07), (3.251, 3.333, -3.209e-07), (-2.412, 3.306, 1.066e-07), (-2.384, 1.949, 1.045e-07)], [], [(0, 1, 3, 2), (0, 2, 5, 4), (4, 5, 7, 6), (6, 7, 9, 8), (7, 5, 10, 11), (11, 10, 12, 13), (13, 12, 14, 15), (15, 14, 16, 17), (17, 16, 18, 19), (22, 23, 20, 21), (18, 16, 23, 22)])
_uv = me_plane_014.uv_layers.new(name='UVMap')
_uv.uv.foreach_set('vector', [0.0, 0.0, 1.0, 0.0, 1.0, 1.0, 0.0, 1.0, 0.0, 0.0, 0.0, 1.0, 0.0, 1.0, 0.0, 0.0, 0.0, 0.0, 0.0, 1.0, 0.0, 1.0, 0.0, 0.0, 0.0, 0.0, 0.0, 1.0, 0.0, 1.0, 0.0, 0.0, 0.0, 1.0, 0.0, 1.0, 0.0, 1.0, 0.0, 1.0, 0.0, 1.0, 0.0, 1.0, 0.0, 1.0, 0.0, 1.0, 0.0, 1.0, 0.0, 1.0, 0.0, 1.0, 0.0, 1.0, 0.0, 1.0, 0.0, 1.0, 0.0, 1.0, 0.0, 1.0, 0.0, 1.0, 0.0, 1.0, 0.0, 1.0, 0.0, 1.0, 0.0, 1.0, 0.0, 1.0, 0.0, 1.0, 0.0, 1.0, 0.0, 1.0, 0.0, 1.0, 0.0, 1.0, 0.0, 1.0])
me_plane_014.use_remesh_fix_poles = True
me_plane_014.use_remesh_preserve_attributes = False
me_plane_014.use_mirror_vertex_groups = False
me_plane_014.update()
me_circle = bpy.data.meshes.new('Circle')
me_circle.from_pydata([(-0.5661, 1.576, 4.274e-08), (-0.961, 1.545, 5.235e-08), (-1.341, 1.456, 6.158e-08), (-1.691, 1.31, 7.01e-08), (-1.997, 1.114, 7.756e-08), (-2.249, 0.8753, 8.368e-08), (-2.436, 0.6029, 8.823e-08), (-2.551, 0.3074, 9.103e-08), (-2.59, -2.289e-05, 9.198e-08), (-2.551, -0.3074, 9.103e-08), (-2.436, -0.603, 8.823e-08), (-2.249, -0.8754, 8.368e-08), (-1.997, -1.114, 7.756e-08), (-1.691, -1.31, 7.01e-08), (-1.341, -1.456, 6.158e-08), (-0.961, -1.545, 5.235e-08), (-0.5661, -1.576, 4.274e-08), (-0.1713, -1.545, 3.314e-08), (0.2084, -1.456, 2.39e-08), (0.5583, -1.31, 1.539e-08), (0.8649, -1.114, 7.924e-09), (1.117, -0.8754, 1.801e-09), (1.304, -0.603, -2.749e-09), (1.419, -0.3074, -5.551e-09), (1.458, -2.289e-05, -6.497e-09), (1.419, 0.3074, -5.551e-09), (1.304, 0.6029, -2.749e-09), (1.117, 0.8753, 1.801e-09), (0.8649, 1.114, 7.924e-09), (0.5582, 1.31, 1.539e-08), (0.2084, 1.456, 2.39e-08), (-0.1713, 1.545, 3.314e-08), (-0.5661, 1.187, 4.274e-08), (-0.8635, 1.164, 4.998e-08), (-1.149, 1.096, 5.693e-08), (-1.413, 0.9867, 6.335e-08), (-1.644, 0.8391, 6.897e-08), (-1.834, 0.6593, 7.358e-08), (-1.974, 0.4541, 7.701e-08), (-2.061, 0.2315, 7.912e-08), (-2.09, -2.289e-05, 7.983e-08), (-2.061, -0.2315, 7.912e-08), (-1.974, -0.4541, 7.701e-08), (-1.834, -0.6593, 7.358e-08), (-1.644, -0.8392, 6.897e-08), (-1.413, -0.9868, 6.335e-08), (-1.149, -1.096, 5.693e-08), (-0.8635, -1.164, 4.998e-08), (-0.5661, -1.187, 4.274e-08), (-0.2687, -1.164, 3.551e-08), (0.01723, -1.096, 2.855e-08), (0.2808, -0.9868, 2.214e-08), (0.5118, -0.8392, 1.652e-08), (0.7013, -0.6593, 1.19e-08), (0.8422, -0.4541, 8.477e-09), (0.929, -0.2315, 6.367e-09), (0.9582, -2.289e-05, 5.654e-09), (0.929, 0.2315, 6.367e-09), (0.8422, 0.4541, 8.477e-09), (0.7013, 0.6593, 1.19e-08), (0.5118, 0.8391, 1.652e-08), (0.2808, 0.9867, 2.214e-08), (0.01723, 1.096, 2.855e-08), (-0.2687, 1.164, 3.551e-08), (-7.55e-06, -100.0, -100.0), (7.55e-06, -100.0, 100.0), (-7.55e-06, 100.0, -100.0), (7.55e-06, 100.0, 100.0), (-7.55e-06, -100.0, -100.0), (7.55e-06, -100.0, 100.0), (-7.55e-06, 100.0, -100.0), (7.55e-06, 100.0, 100.0)], [], [(11, 10, 42, 43), (25, 24, 56, 57), (12, 11, 43, 44), (26, 25, 57, 58), (13, 12, 44, 45), (27, 26, 58, 59), (14, 13, 45, 46), (1, 0, 32, 33), (28, 27, 59, 60), (15, 14, 46, 47), (2, 1, 33, 34), (29, 28, 60, 61), (16, 15, 47, 48), (3, 2, 34, 35), (30, 29, 61, 62), (17, 16, 48, 49), (4, 3, 35, 36), (31, 30, 62, 63), (18, 17, 49, 50), (5, 4, 36, 37), (0, 31, 63, 32), (19, 18, 50, 51), (6, 5, 37, 38), (20, 19, 51, 52), (7, 6, 38, 39), (21, 20, 52, 53), (8, 7, 39, 40), (22, 21, 53, 54), (9, 8, 40, 41), (23, 22, 54, 55), (10, 9, 41, 42), (24, 23, 55, 56), (64, 65, 67, 66), (68, 69, 71, 70)])
_uv = me_circle.uv_layers.new(name='UVMap')
_uv.uv.foreach_set('vector', [0.0, 0.0, 0.0, 0.0, 0.0, 0.0, 0.0, 0.0, 0.0, 0.0, 0.0, 0.0, 0.0, 0.0, 0.0, 0.0, 0.0, 0.0, 0.0, 0.0, 0.0, 0.0, 0.0, 0.0, 0.0, 0.0, 0.0, 0.0, 0.0, 0.0, 0.0, 0.0, 0.0, 0.0, 0.0, 0.0, 0.0, 0.0, 0.0, 0.0, 0.0, 0.0, 0.0, 0.0, 0.0, 0.0, 0.0, 0.0, 0.0, 0.0, 0.0, 0.0, 0.0, 0.0, 0.0, 0.0, 0.0, 0.0, 0.0, 0.0, 0.0, 0.0, 0.0, 0.0, 0.0, 0.0, 0.0, 0.0, 0.0, 0.0, 0.0, 0.0, 0.0, 0.0, 0.0, 0.0, 0.0, 0.0, 0.0, 0.0, 0.0, 0.0, 0.0, 0.0, 0.0, 0.0, 0.0, 0.0, 0.0, 0.0, 0.0, 0.0, 0.0, 0.0, 0.0, 0.0, 0.0, 0.0, 0.0, 0.0, 0.0, 0.0, 0.0, 0.0, 0.0, 0.0, 0.0, 0.0, 0.0, 0.0, 0.0, 0.0, 0.0, 0.0, 0.0, 0.0, 0.0, 0.0, 0.0, 0.0, 0.0, 0.0, 0.0, 0.0, 0.0, 0.0, 0.0, 0.0, 0.0, 0.0, 0.0, 0.0, 0.0, 0.0, 0.0, 0.0, 0.0, 0.0, 0.0, 0.0, 0.0, 0.0, 0.0, 0.0, 0.0, 0.0, 0.0, 0.0, 0.0, 0.0, 0.0, 0.0, 0.0, 0.0, 0.0, 0.0, 0.0, 0.0, 0.0, 0.0, 0.0, 0.0, 0.0, 0.0, 0.0, 0.0, 0.0, 0.0, 0.0, 0.0, 0.0, 0.0, 0.0, 0.0, 0.0, 0.0, 0.0, 0.0, 0.0, 0.0, 0.0, 0.0, 0.0, 0.0, 0.0, 0.0, 0.0, 0.0, 0.0, 0.0, 0.0, 0.0, 0.0, 0.0, 0.0, 0.0, 0.0, 0.0, 0.0, 0.0, 0.0, 0.0, 0.0, 0.0, 0.0, 0.0, 0.0, 0.0, 0.0, 0.0, 0.0, 0.0, 0.0, 0.0, 0.0, 0.0, 0.0, 0.0, 0.0, 0.0, 0.0, 0.0, 0.0, 0.0, 0.0, 0.0, 0.0, 0.0, 0.0, 0.0, 0.0, 0.0, 0.0, 0.0, 0.0, 0.0, 0.0, 0.0, 0.0, 0.0, 0.0, 0.0, 0.0, 0.0, 0.0, 0.0, 0.0, 0.0, 0.0, 0.0, 0.0, 0.0, 0.0, 0.0, 0.0, 0.0, 0.0, 0.0, 1.0, 0.0, 1.0, 1.0, 0.0, 1.0, 0.0, 0.0, 1.0, 0.0, 1.0, 1.0, 0.0, 1.0])
me_circle.use_remesh_fix_poles = True
me_circle.use_remesh_preserve_attributes = False
me_circle.use_mirror_vertex_groups = False
me_circle.update()
me_plane_015 = bpy.data.meshes.new('Plane.015')
me_plane_015.from_pydata([(6.3, -3.058, -5.511e-07), (8.3, -3.058, -5.511e-07), (6.3, -1.501, -5.511e-07), (8.3, -1.501, -5.511e-07), (2.137, -3.058, -2.369e-07), (2.466, -1.501, -2.616e-07), (1.164, -3.058, -1.633e-07), (1.164, -1.501, -1.633e-07), (-3.682, -3.058, 2.025e-07), (-3.298, -1.501, 1.735e-07), (-4.486, -3.058, 2.632e-07), (-4.568, -1.501, 2.694e-07), (-5.963, -3.058, 3.747e-07), (-5.963, -1.501, 3.747e-07), (-0.9475, 4.188, -3.194e-05), (-1.811, 4.116, -3.181e-05), (-2.642, 3.902, -3.174e-05), (-3.407, 3.556, -3.16e-05), (-4.078, 3.089, -3.16e-05), (-4.629, 2.521, -3.16e-05), (-5.038, 1.873, -3.132e-05), (-5.29, 1.169, -3.132e-05), (-5.375, 0.4375, -3.132e-05), (-5.29, -0.2941, -3.132e-05), (-5.038, -0.9976, -3.132e-05), (3.143, -0.9976, -3.243e-05), (3.395, -0.2941, -3.243e-05), (3.48, 0.4375, -3.243e-05), (3.395, 1.169, -3.243e-05), (3.143, 1.873, -3.243e-05), (2.734, 2.521, -3.243e-05), (2.183, 3.089, -3.243e-05), (1.512, 3.556, -3.216e-05), (0.7469, 3.902, -3.216e-05), (-0.0837, 4.116, -3.202e-05), (-0.9475, 3.245, -3.194e-05), (-1.594, 3.191, -3.184e-05), (-2.216, 3.031, -3.179e-05), (-2.789, 2.772, -3.168e-05), (-3.291, 2.423, -3.168e-05), (-3.703, 1.997, -3.168e-05), (-4.01, 1.512, -3.148e-05), (-4.293, 0.9852, -3.147e-05), (-4.416, 0.4375, -3.146e-05), (-4.4, -0.1102, -3.146e-05), (-4.188, -0.7642, -3.146e-05), (2.115, -0.6368, -3.231e-05), (2.303, -0.1102, -3.231e-05), (2.367, 0.4375, -3.231e-05), (2.303, 0.9852, -3.231e-05), (2.115, 1.512, -3.231e-05), (1.808, 1.997, -3.231e-05), (1.396, 2.423, -3.231e-05), (0.8939, 2.772, -3.21e-05), (0.3209, 3.031, -3.21e-05), (-0.3009, 3.191, -3.199e-05)], [], [(0, 1, 3, 2), (0, 2, 5, 4), (4, 5, 7, 6), (6, 7, 9, 8), (8, 9, 11, 10), (10, 11, 13, 12), (17, 18, 39, 38), (33, 34, 55, 54), (18, 19, 40, 39), (34, 14, 35, 55), (19, 20, 41, 40), (20, 21, 42, 41), (21, 22, 43, 42), (5, 25, 46, 7), (22, 23, 44, 43), (25, 26, 47, 46), (23, 24, 45, 44), (26, 27, 48, 47), (24, 11, 9, 45), (27, 28, 49, 48), (28, 29, 50, 49), (29, 30, 51, 50), (14, 15, 36, 35), (30, 31, 52, 51), (15, 16, 37, 36), (31, 32, 53, 52), (16, 17, 38, 37), (32, 33, 54, 53)])
_uv = me_plane_015.uv_layers.new(name='UVMap')
_uv.uv.foreach_set('vector', [0.0, 0.0, 1.0, 0.0, 1.0, 1.0, 0.0, 1.0, 0.0, 0.0, 0.0, 1.0, 0.0, 1.0, 0.0, 0.0, 0.0, 0.0, 0.0, 1.0, 0.0, 1.0, 0.0, 0.0, 0.0, 0.0, 0.0, 1.0, 0.0, 1.0, 0.0, 0.0, 0.0, 0.0, 0.0, 1.0, 0.0, 1.0, 0.0, 0.0, 0.0, 0.0, 0.0, 1.0, 0.0, 1.0, 0.0, 0.0, 0.0, 0.0, 0.0, 0.0, 0.0, 0.0, 0.0, 0.0, 0.0, 0.0, 0.0, 0.0, 0.0, 0.0, 0.0, 0.0, 0.0, 0.0, 0.0, 0.0, 0.0, 0.0, 0.0, 0.0, 0.0, 0.0, 0.0, 0.0, 0.0, 0.0, 0.0, 0.0, 0.0, 0.0, 0.0, 0.0, 0.0, 0.0, 0.0, 0.0, 0.0, 0.0, 0.0, 0.0, 0.0, 0.0, 0.0, 0.0, 0.0, 0.0, 0.0, 0.0, 0.0, 0.0, 0.0, 0.0, 0.0, 0.0, 0.0, 0.0, 0.0, 0.0, 0.0, 0.0, 0.0, 0.0, 0.0, 0.0, 0.0, 0.0, 0.0, 0.0, 0.0, 0.0, 0.0, 0.0, 0.0, 0.0, 0.0, 0.0, 0.0, 0.0, 0.0, 0.0, 0.0, 0.0, 0.0, 0.0, 0.0, 0.0, 0.0, 0.0, 0.0, 0.0, 0.0, 0.0, 0.0, 0.0, 0.0, 0.0, 0.0, 0.0, 0.0, 0.0, 0.0, 0.0, 0.0, 0.0, 0.0, 0.0, 0.0, 0.0, 0.0, 0.0, 0.0, 0.0, 0.0, 0.0, 0.0, 0.0, 0.0, 0.0, 0.0, 0.0, 0.0, 0.0, 0.0, 0.0, 0.0, 0.0, 0.0, 0.0, 0.0, 0.0, 0.0, 0.0, 0.0, 0.0, 0.0, 0.0, 0.0, 0.0, 0.0, 0.0, 0.0, 0.0, 0.0, 0.0, 0.0, 0.0, 0.0, 0.0, 0.0, 0.0, 0.0, 0.0, 0.0, 0.0, 0.0, 0.0, 0.0, 0.0, 0.0, 0.0, 0.0, 0.0, 0.0, 0.0, 0.0, 0.0, 0.0, 0.0, 0.0, 0.0, 0.0, 0.0])
me_plane_015.use_remesh_fix_poles = True
me_plane_015.use_remesh_preserve_attributes = False
me_plane_015.use_mirror_vertex_groups = False
me_plane_015.update()
me_plane_016 = bpy.data.meshes.new('Plane.016')
me_plane_016.from_pydata([(6.3, -3.781, 5.511e-07), (8.3, -4.581, 5.511e-07), (6.3, -2.224, 5.511e-07), (8.3, -3.024, 5.511e-07), (2.137, -3.781, 8.653e-07), (2.466, -2.224, 8.406e-07), (1.164, -3.781, 9.389e-07), (1.164, -2.224, 9.389e-07), (-3.682, -3.781, 1.305e-06), (-3.298, -2.224, 1.276e-06), (-4.486, -3.781, 1.365e-06), (-4.568, -2.224, 1.372e-06), (-5.963, -3.781, 1.477e-06), (-5.963, -2.224, 1.477e-06), (-0.9475, 3.465, -3.084e-05), (-1.811, 3.393, -3.071e-05), (-2.642, 3.18, -3.064e-05), (-3.407, 2.833, -3.05e-05), (-4.078, 2.367, -3.05e-05), (-4.629, 1.799, -3.05e-05), (-5.038, 1.15, -3.022e-05), (-5.29, 0.4467, -3.022e-05), (-5.375, -0.2849, -3.022e-05), (-5.29, -1.016, -3.022e-05), (-5.038, -1.72, -3.022e-05), (3.143, -1.72, -3.133e-05), (3.395, -1.016, -3.133e-05), (3.48, -0.2849, -3.133e-05), (3.395, 0.4467, -3.133e-05), (3.143, 1.15, -3.133e-05), (2.734, 1.799, -3.133e-05), (2.183, 2.367, -3.133e-05), (1.512, 2.833, -3.105e-05), (0.7469, 3.18, -3.105e-05), (-0.0837, 3.393, -3.091e-05), (-0.9475, 2.522, -3.084e-05), (-1.594, 2.468, -3.074e-05), (-2.216, 2.309, -3.068e-05), (-2.789, 2.049, -3.058e-05), (-3.291, 1.7, -3.058e-05), (-3.703, 1.275, -3.058e-05), (-4.01, 0.7894, -3.037e-05), (-4.293, 0.2628, -3.037e-05), (-4.416, -0.2849, -3.036e-05), (-4.4, -0.8325, -3.036e-05), (-4.188, -1.487, -3.036e-05), (2.115, -1.359, -3.12e-05), (2.303, -0.8325, -3.12e-05), (2.367, -0.2849, -3.12e-05), (2.303, 0.2628, -3.12e-05), (2.115, 0.7894, -3.12e-05), (1.808, 1.275, -3.12e-05), (1.396, 1.7, -3.12e-05), (0.8939, 2.049, -3.1e-05), (0.3209, 2.309, -3.1e-05), (-0.3009, 2.468, -3.089e-05)], [], [(0, 1, 3, 2), (0, 2, 5, 4), (4, 5, 7, 6), (6, 7, 9, 8), (8, 9, 11, 10), (10, 11, 13, 12), (17, 18, 39, 38), (33, 34, 55, 54), (18, 19, 40, 39), (34, 14, 35, 55), (19, 20, 41, 40), (20, 21, 42, 41), (21, 22, 43, 42), (5, 25, 46, 7), (22, 23, 44, 43), (25, 26, 47, 46), (23, 24, 45, 44), (26, 27, 48, 47), (24, 11, 9, 45), (27, 28, 49, 48), (28, 29, 50, 49), (29, 30, 51, 50), (14, 15, 36, 35), (30, 31, 52, 51), (15, 16, 37, 36), (31, 32, 53, 52), (16, 17, 38, 37), (32, 33, 54, 53)])
_uv = me_plane_016.uv_layers.new(name='UVMap')
_uv.uv.foreach_set('vector', [0.0, 0.0, 1.0, 0.0, 1.0, 1.0, 0.0, 1.0, 0.0, 0.0, 0.0, 1.0, 0.0, 1.0, 0.0, 0.0, 0.0, 0.0, 0.0, 1.0, 0.0, 1.0, 0.0, 0.0, 0.0, 0.0, 0.0, 1.0, 0.0, 1.0, 0.0, 0.0, 0.0, 0.0, 0.0, 1.0, 0.0, 1.0, 0.0, 0.0, 0.0, 0.0, 0.0, 1.0, 0.0, 1.0, 0.0, 0.0, 0.0, 0.0, 0.0, 0.0, 0.0, 0.0, 0.0, 0.0, 0.0, 0.0, 0.0, 0.0, 0.0, 0.0, 0.0, 0.0, 0.0, 0.0, 0.0, 0.0, 0.0, 0.0, 0.0, 0.0, 0.0, 0.0, 0.0, 0.0, 0.0, 0.0, 0.0, 0.0, 0.0, 0.0, 0.0, 0.0, 0.0, 0.0, 0.0, 0.0, 0.0, 0.0, 0.0, 0.0, 0.0, 0.0, 0.0, 0.0, 0.0, 0.0, 0.0, 0.0, 0.0, 0.0, 0.0, 0.0, 0.0, 0.0, 0.0, 0.0, 0.0, 0.0, 0.0, 0.0, 0.0, 0.0, 0.0, 0.0, 0.0, 0.0, 0.0, 0.0, 0.0, 0.0, 0.0, 0.0, 0.0, 0.0, 0.0, 0.0, 0.0, 0.0, 0.0, 0.0, 0.0, 0.0, 0.0, 0.0, 0.0, 0.0, 0.0, 0.0, 0.0, 0.0, 0.0, 0.0, 0.0, 0.0, 0.0, 0.0, 0.0, 0.0, 0.0, 0.0, 0.0, 0.0, 0.0, 0.0, 0.0, 0.0, 0.0, 0.0, 0.0, 0.0, 0.0, 0.0, 0.0, 0.0, 0.0, 0.0, 0.0, 0.0, 0.0, 0.0, 0.0, 0.0, 0.0, 0.0, 0.0, 0.0, 0.0, 0.0, 0.0, 0.0, 0.0, 0.0, 0.0, 0.0, 0.0, 0.0, 0.0, 0.0, 0.0, 0.0, 0.0, 0.0, 0.0, 0.0, 0.0, 0.0, 0.0, 0.0, 0.0, 0.0, 0.0, 0.0, 0.0, 0.0, 0.0, 0.0, 0.0, 0.0, 0.0, 0.0, 0.0, 0.0, 0.0, 0.0, 0.0, 0.0, 0.0, 0.0, 0.0, 0.0, 0.0, 0.0])
me_plane_016.use_remesh_fix_poles = True
me_plane_016.use_remesh_preserve_attributes = False
me_plane_016.use_mirror_vertex_groups = False
me_plane_016.update()
me_plane_017 = bpy.data.meshes.new('Plane.017')
me_plane_017.from_pydata([(4.202, -0.5238, -1.857e-07), (5.797, -0.5238, -1.712e-07), (4.202, 1.0, -1.857e-07), (5.797, 1.0, -1.712e-07), (-8.119, -0.5238, 2.541e-07), (-8.119, 1.0, 2.541e-07), (-9.639, -0.5238, 3.083e-07), (-9.639, 1.0, 3.083e-07), (4.202, -1.927, -1.857e-07), (5.797, -1.927, -1.712e-07), (4.202, 2.404, -1.857e-07), (5.797, 2.404, -1.712e-07), (-8.119, -1.558, 2.541e-07), (-9.639, -1.558, 3.083e-07), (-4.247, 3.841, 1.159e-07), (-4.221, 4.75, 1.149e-07), (-6.571, 4.719, 1.988e-07), (-7.859, 4.577, 2.448e-07), (-8.553, 4.099, 2.696e-07), (-6.523, 3.814, 1.971e-07), (-7.4, 3.301, 2.284e-07), (-9.228, 3.484, 2.937e-07), (-9.372, 2.39, 2.988e-07), (-7.545, 2.344, 2.336e-07), (-6.957, 1.684, 2.126e-07), (-9.18, 1.615, 2.919e-07), (-5.704, 1.0, 1.679e-07), (-7.005, -0.5238, 2.143e-07)], [], [(0, 1, 3, 2), (27, 26, 5, 4), (4, 5, 7, 6), (2, 3, 11, 10), (1, 0, 8, 9), (4, 6, 13, 12), (16, 19, 14, 15), (18, 19, 16, 17), (21, 20, 19, 18), (22, 23, 20, 21), (25, 24, 23, 22), (5, 26, 24, 25), (0, 2, 26, 27)])
_uv = me_plane_017.uv_layers.new(name='UVMap')
_uv.uv.foreach_set('vector', [0.0, 0.0, 1.0, 0.0, 1.0, 1.0, 0.0, 1.0, 0.0, 0.0, 0.0, 1.0, 0.0, 1.0, 0.0, 0.0, 0.0, 0.0, 0.0, 1.0, 0.0, 1.0, 0.0, 0.0, 0.0, 1.0, 1.0, 1.0, 1.0, 1.0, 0.0, 1.0, 1.0, 0.0, 0.0, 0.0, 0.0, 0.0, 1.0, 0.0, 0.0, 0.0, 0.0, 0.0, 0.0, 0.0, 0.0, 0.0, 0.0, 1.0, 0.0, 1.0, 0.0, 1.0, 0.0, 1.0, 0.0, 1.0, 0.0, 1.0, 0.0, 1.0, 0.0, 1.0, 0.0, 1.0, 0.0, 1.0, 0.0, 1.0, 0.0, 1.0, 0.0, 1.0, 0.0, 1.0, 0.0, 1.0, 0.0, 1.0, 0.0, 1.0, 0.0, 1.0, 0.0, 1.0, 0.0, 1.0, 0.0, 1.0, 0.0, 1.0, 0.0, 1.0, 0.0, 1.0, 0.0, 0.0, 0.0, 1.0, 0.0, 1.0, 0.0, 0.0])
me_plane_017.use_remesh_fix_poles = True
me_plane_017.use_remesh_preserve_attributes = False
me_plane_017.use_mirror_vertex_groups = False
me_plane_017.update()
me_plane_004 = bpy.data.meshes.new('Plane.004')
me_plane_004.from_pydata([(1.885, 3.972, -2.152e-05), (0.9624, 4.108, -2.14e-05), (0.1228, 3.885, -2.122e-05), (-0.5778, 3.383, -2.103e-05), (-1.243, 2.569, -2.11e-05), (-1.51, 1.577, -2.063e-05), (-1.643, 0.4446, -2.124e-05), (-1.672, -0.2685, -2.128e-05), (-6.324, 3.683, -2.093e-05), (-6.511, 1.617, -2.087e-05), (-6.498, -0.2424, -2.026e-05), (-6.434, -1.625, -2.07e-05), (-5.935, -2.76, -2.062e-05), (-5.366, -3.389, -2.08e-05), (-4.748, -3.776, -2.097e-05), (-4.106, -4.03, -2.107e-05), (-3.464, -4.037, -2.117e-05), (-2.846, -4.02, -2.12e-05), (-2.277, -3.978, -2.165e-05), (-1.558, -3.579, -2.159e-05), (-1.039, -2.795, -2.153e-05), (-0.777, -1.762, -2.202e-05), (-0.7159, -0.5957, -2.136e-05), (4.32, -3.967, -2.236e-05), (4.369, -2.517, -2.24e-05), (4.335, -0.994, -2.193e-05), (4.326, 0.4712, -2.203e-05), (4.109, 2.149, -2.213e-05), (3.544, 3.248, -2.169e-05), (2.766, 3.789, -2.164e-05), (1.885, 2.928, -2.154e-05), (1.057, 3.018, -2.143e-05), (0.5762, 2.925, -2.129e-05), (0.1334, 2.704, -2.114e-05), (-0.409, 2.06, -2.12e-05), (-0.6007, 1.328, -2.082e-05), (-0.6832, 0.3348, -2.133e-05), (-5.348, 3.74, -2.101e-05), (-5.462, 1.667, -2.096e-05), (-5.412, -0.282, -2.045e-05), (-5.294, -1.15, -2.083e-05), (-5.066, -1.862, -2.075e-05), (-4.566, -2.391, -2.09e-05), (-4.235, -2.597, -2.103e-05), (-3.935, -2.707, -2.11e-05), (-3.565, -2.717, -2.117e-05), (-3.046, -2.72, -2.12e-05), (-2.587, -2.713, -2.157e-05), (-2.147, -2.503, -2.15e-05), (-1.854, -2.023, -2.144e-05), (-1.714, -1.122, -2.185e-05), (3.304, -3.948, -2.219e-05), (3.302, -2.5, -2.223e-05), (3.353, -0.8713, -2.184e-05), (3.368, 0.5245, -2.192e-05), (3.137, 1.511, -2.2e-05), (2.88, 2.2, -2.164e-05), (2.385, 2.799, -2.162e-05)], [], [(11, 10, 39, 40), (24, 23, 51, 52), (12, 11, 40, 41), (25, 24, 52, 53), (13, 12, 41, 42), (1, 0, 30, 31), (26, 25, 53, 54), (14, 13, 42, 43), (2, 1, 31, 32), (27, 26, 54, 55), (15, 14, 43, 44), (3, 2, 32, 33), (28, 27, 55, 56), (16, 15, 44, 45), (4, 3, 33, 34), (29, 28, 56, 57), (17, 16, 45, 46), (5, 4, 34, 35), (0, 29, 57, 30), (18, 17, 46, 47), (6, 5, 35, 36), (19, 18, 47, 48), (7, 6, 36, 22), (20, 19, 48, 49), (21, 20, 49, 50), (22, 21, 50, 7), (9, 8, 37, 38), (10, 9, 38, 39)])
_uv = me_plane_004.uv_layers.new(name='UVMap')
_uv.uv.foreach_set('vector', [0.0, 0.0, 0.0, 0.0, 0.0, 0.0, 0.0, 0.0, 0.0, 0.0, 0.0, 0.0, 0.0, 0.0, 0.0, 0.0, 0.0, 0.0, 0.0, 0.0, 0.0, 0.0, 0.0, 0.0, 0.0, 0.0, 0.0, 0.0, 0.0, 0.0, 0.0, 0.0, 0.0, 0.0, 0.0, 0.0, 0.0, 0.0, 0.0, 0.0, 0.0, 0.0, 0.0, 0.0, 0.0, 0.0, 0.0, 0.0, 0.0, 0.0, 0.0, 0.0, 0.0, 0.0, 0.0, 0.0, 0.0, 0.0, 0.0, 0.0, 0.0, 0.0, 0.0, 0.0, 0.0, 0.0, 0.0, 0.0, 0.0, 0.0, 0.0, 0.0, 0.0, 0.0, 0.0, 0.0, 0.0, 0.0, 0.0, 0.0, 0.0, 0.0, 0.0, 0.0, 0.0, 0.0, 0.0, 0.0, 0.0, 0.0, 0.0, 0.0, 0.0, 0.0, 0.0, 0.0, 0.0, 0.0, 0.0, 0.0, 0.0, 0.0, 0.0, 0.0, 0.0, 0.0, 0.0, 0.0, 0.0, 0.0, 0.0, 0.0, 0.0, 0.0, 0.0, 0.0, 0.0, 0.0, 0.0, 0.0, 0.0, 0.0, 0.0, 0.0, 0.0, 0.0, 0.0, 0.0, 0.0, 0.0, 0.0, 0.0, 0.0, 0.0, 0.0, 0.0, 0.0, 0.0, 0.0, 0.0, 0.0, 0.0, 0.0, 0.0, 0.0, 0.0, 0.0, 0.0, 0.0, 0.0, 0.0, 0.0, 0.0, 0.0, 0.0, 0.0, 0.0, 0.0, 0.0, 0.0, 0.0, 0.0, 0.0, 0.0, 0.0, 0.0, 0.0, 0.0, 0.0, 0.0, 0.0, 0.0, 0.0, 0.0, 0.0, 0.0, 0.0, 0.0, 0.0, 0.0, 0.0, 0.0, 0.0, 0.0, 0.0, 0.0, 0.0, 0.0, 0.0, 0.0, 0.0, 0.0, 0.0, 0.0, 0.0, 0.0, 0.0, 0.0, 0.0, 0.0, 0.0, 0.0, 0.0, 0.0, 0.0, 0.0, 0.0, 0.0, 0.0, 0.0, 0.0, 0.0, 0.0, 0.0, 0.0, 0.0, 0.0, 0.0, 0.0, 0.0, 0.0, 0.0, 0.0, 0.0])
me_plane_004.use_remesh_fix_poles = True
me_plane_004.use_remesh_preserve_attributes = False
me_plane_004.use_mirror_vertex_groups = False
me_plane_004.update()
me_plane_018 = bpy.data.meshes.new('Plane.018')
me_plane_018.from_pydata([(-7.243, -1.0, 4.713e-07), (-5.975, -1.0, 5.266e-07), (-7.243, 0.6705, 4.713e-07), (-5.975, 0.6705, 5.266e-07), (-7.243, 6.539, 4.713e-07), (-5.975, 6.539, 5.266e-07), (-7.243, -4.584, 4.713e-07), (-5.975, -4.584, 5.266e-07), (-11.1, -1.0, 7.626e-07), (-11.1, 0.6705, 7.626e-07), (2.303, -1.0, -9.84e-08), (2.555, 0.6377, -1.174e-07), (4.043, -1.0, -2.297e-07), (4.763, -0.3152, -2.841e-07), (3.477, 1.077, -1.87e-07), (3.866, 3.056, -2.164e-07), (5.021, 1.0, -3.035e-07), (4.981, 3.056, -3.006e-07), (3.889, 6.331, -2.181e-07), (4.981, 6.331, -3.006e-07)], [], [(0, 1, 3, 2), (2, 3, 5, 4), (1, 0, 6, 7), (0, 2, 9, 8), (3, 1, 10, 11), (11, 10, 12, 13), (11, 13, 15, 14), (15, 13, 16, 17), (15, 17, 19, 18)])
_uv = me_plane_018.uv_layers.new(name='UVMap')
_uv.uv.foreach_set('vector', [0.0, 0.0, 1.0, 0.0, 1.0, 1.0, 0.0, 1.0, 0.0, 1.0, 1.0, 1.0, 1.0, 1.0, 0.0, 1.0, 1.0, 0.0, 0.0, 0.0, 0.0, 0.0, 1.0, 0.0, 0.0, 0.0, 0.0, 1.0, 0.0, 1.0, 0.0, 0.0, 1.0, 1.0, 1.0, 0.0, 1.0, 0.0, 1.0, 1.0, 1.0, 1.0, 1.0, 0.0, 1.0, 0.0, 1.0, 1.0, 1.0, 1.0, 1.0, 1.0, 1.0, 1.0, 1.0, 1.0, 1.0, 1.0, 1.0, 1.0, 1.0, 1.0, 1.0, 1.0, 1.0, 1.0, 1.0, 1.0, 1.0, 1.0, 1.0, 1.0])
me_plane_018.use_remesh_fix_poles = True
me_plane_018.use_remesh_preserve_attributes = False
me_plane_018.use_mirror_vertex_groups = False
me_plane_018.update()
me_plane_020 = bpy.data.meshes.new('Plane.020')
me_plane_020.from_pydata([(-6.299, -4.111, 4e-07), (1.408, -4.111, -3.077e-08), (-6.299, -2.503, 4e-07), (1.802, -2.239, -6.058e-08), (2.629, -3.868, -1.23e-07), (3.868, -2.6, -2.165e-07), (1.581, 1.994, -4.383e-08), (3.509, 2.033, -1.894e-07), (1.408, 3.711, -3.077e-08), (2.792, 3.841, -1.353e-07), (-6.19, 2.196, 5.428e-07), (-6.19, 3.711, 5.428e-07), (3.957, 2.914, -2.232e-07), (3.957, 3.711, -2.232e-07), (3.02, 4.786, -1.525e-07), (3.989, 4.786, -2.257e-07), (2.054, 1.137, -7.957e-08), (2.223, -0.1304, -9.232e-08), (2.158, -1.255, -8.74e-08), (4.129, -1.295, -2.362e-07), (4.096, -0.1462, -2.337e-07), (3.835, 1.185, -2.14e-07), (-6.299, -3.242, 4e-07), (1.408, -3.242, -3.077e-08), (3.444, -3.242, -1.845e-07), (0.8437, -4.111, 7.506e-10), (1.078, -2.496, -1.697e-08), (0.8437, -3.242, 7.505e-10), (0.7932, 2.258, 1.561e-08), (0.6989, 3.711, 2.273e-08)], [], [(27, 23, 3, 26), (23, 1, 4, 24), (16, 21, 7, 6), (6, 7, 9, 8), (28, 29, 11, 10), (9, 7, 12, 13), (9, 13, 15, 14), (3, 5, 19, 18), (18, 19, 20, 17), (17, 20, 21, 16), (3, 23, 24, 5), (25, 1, 23, 27), (0, 25, 27, 22), (22, 27, 26, 2), (6, 8, 29, 28)])
_uv = me_plane_020.uv_layers.new(name='UVMap')
_uv.uv.foreach_set('vector', [0.9268, 0.5, 1.0, 0.5, 1.0, 1.0, 0.9268, 1.0, 1.0, 0.5, 1.0, 0.0, 1.0, 0.0, 1.0, 0.5, 1.0, 1.0, 1.0, 1.0, 1.0, 1.0, 1.0, 1.0, 1.0, 1.0, 1.0, 1.0, 1.0, 1.0, 1.0, 1.0, 1.0, 1.0, 1.0, 1.0, 1.0, 1.0, 1.0, 1.0, 1.0, 1.0, 1.0, 1.0, 1.0, 1.0, 1.0, 1.0, 1.0, 1.0, 1.0, 1.0, 1.0, 1.0, 1.0, 1.0, 1.0, 1.0, 1.0, 1.0, 1.0, 1.0, 1.0, 1.0, 1.0, 1.0, 1.0, 1.0, 1.0, 1.0, 1.0, 1.0, 1.0, 1.0, 1.0, 1.0, 1.0, 1.0, 1.0, 1.0, 1.0, 1.0, 1.0, 0.5, 1.0, 0.5, 1.0, 1.0, 0.9268, 0.0, 1.0, 0.0, 1.0, 0.5, 0.9268, 0.5, 0.0, 0.0, 0.9268, 0.0, 0.9268, 0.5, 0.0, 0.5, 0.0, 0.5, 0.9268, 0.5, 0.9268, 1.0, 0.0, 1.0, 1.0, 1.0, 1.0, 1.0, 1.0, 1.0, 1.0, 1.0])
me_plane_020.use_remesh_fix_poles = True
me_plane_020.use_remesh_preserve_attributes = False
me_plane_020.use_mirror_vertex_groups = False
me_plane_020.update()
me_plane_021 = bpy.data.meshes.new('Plane.021')
me_plane_021.from_pydata([(5.108, -0.4751, -3.857e-07), (5.067, 0.46, -3.825e-07), (2.17, 0.0, -2.394e-07), (8.452, 0.0, -5.626e-07), (-12.22, 2.898, 8.47e-07), (-12.22, 1.997, 8.47e-07), (-12.32, -2.853, 8.543e-07), (-12.32, -1.938, 8.543e-07)], [], [(2, 3, 1), (0, 3, 2), (2, 1, 4, 5), (0, 2, 7, 6)])
_uv = me_plane_021.uv_layers.new(name='UVMap')
_uv.uv.foreach_set('vector', [0.0, 0.5, 1.0, 0.5, 0.0, 1.0, 1.0, 0.0, 1.0, 0.5, 0.0, 0.5, 0.0, 0.5, 0.0, 1.0, 0.0, 1.0, 0.0, 0.5, 0.0, 0.0, 0.0, 0.5, 0.0, 0.5, 0.0, 0.0])
me_plane_021.use_remesh_fix_poles = True
me_plane_021.use_remesh_preserve_attributes = False
me_plane_021.use_mirror_vertex_groups = False
me_plane_021.update()
me_plane_022 = bpy.data.meshes.new('Plane.022')
me_plane_022.from_pydata([(8.161, -2.151, -5.575e-07), (8.092, -1.188, -5.146e-07), (5.223, -1.673, -4.112e-07), (-12.68, 0.02221, 9.403e-07), (-12.68, -0.2728, 9.402e-07), (-12.78, -2.992, 9.476e-07), (-12.71, -2.154, 9.425e-07), (-9.306, 0.005685, 6.937e-07), (-12.67, 0.2973, 9.399e-07), (7.998, 0.9798, -6.127e-07), (5.182, 1.521, -4.001e-07), (7.963, 1.966, -6.101e-07), (-12.68, 3.063, 9.483e-07), (-12.67, 2.082, 9.476e-07)], [], [(0, 1, 2), (4, 7, 3), (0, 2, 6, 5), (2, 1, 7, 4), (3, 7, 8), (8, 7, 9, 10), (10, 9, 11), (10, 11, 12, 13)])
_uv = me_plane_022.uv_layers.new(name='UVMap')
_uv.uv.foreach_set('vector', [1.0, 0.0, 1.0, 0.5, 0.0, 0.5, 0.0, 0.5, 0.0, 1.0, 0.0, 1.0, 0.0, 0.0, 0.0, 0.5, 0.0, 0.5, 0.0, 0.0, 0.0, 0.5, 0.0, 1.0, 0.0, 1.0, 0.0, 0.5, 0.0, 1.0, 0.0, 1.0, 0.0, 1.0, 0.0, 1.0, 0.0, 1.0, 0.0, 1.0, 0.0, 1.0, 0.0, 1.0, 0.0, 1.0, 0.0, 1.0, 0.0, 1.0, 0.0, 1.0, 0.0, 1.0, 0.0, 1.0])
me_plane_022.use_remesh_fix_poles = True
me_plane_022.use_remesh_preserve_attributes = False
me_plane_022.use_mirror_vertex_groups = False
me_plane_022.update()
me_plane_024 = bpy.data.meshes.new('Plane.024')
me_plane_024.from_pydata([(-1.496, 0.1942, 5.287e-08), (-0.1802, 0.1802, 8.911e-08), (-1.915, 1.915, 6.907e-08), (-0.1942, 1.496, 7.471e-08), (-9.312, 1.336, 4.954e-07), (-7.85, 2.701, 4.033e-07), (-2.751, 7.76, 2.43e-07), (-1.314, 9.151, 3.038e-07), (5.885, -1.267, -2.667e-07), (7.255, 0.1905, -3.518e-07), (-0.3108, -7.415, -1.786e-07), (1.108, -6.005, -1.164e-07)], [], [(0, 1, 3, 2), (0, 2, 5, 4), (2, 3, 7, 6), (3, 1, 8, 9), (1, 0, 10, 11)])
_uv = me_plane_024.uv_layers.new(name='UVMap')
_uv.uv.foreach_set('vector', [0.0, 0.0, 1.0, 0.0, 1.0, 1.0, 0.0, 1.0, 0.0, 0.0, 0.0, 1.0, 0.0, 1.0, 0.0, 0.0, 0.0, 1.0, 1.0, 1.0, 1.0, 1.0, 0.0, 1.0, 1.0, 1.0, 1.0, 0.0, 1.0, 0.0, 1.0, 1.0, 1.0, 0.0, 0.0, 0.0, 0.0, 0.0, 1.0, 0.0])
me_plane_024.use_remesh_fix_poles = True
me_plane_024.use_remesh_preserve_attributes = False
me_plane_024.use_mirror_vertex_groups = False
me_plane_024.update()
me_plane_025 = bpy.data.meshes.new('Plane.025')
me_plane_025.from_pydata([(4.028, 0.2234, -4.071e-07), (4.611, 0.4049, -3.001e-07), (4.028, 1.667, -4.071e-07), (4.611, 1.483, -3.001e-07), (3.06, 0.821, -3.34e-07), (4.611, 0.949, -3.001e-07), (-2.455, 4.041, 8.243e-08), (-2.455, 3.174, 8.243e-08), (-2.381, -3.035, 7.684e-08), (-2.381, -2.199, 7.684e-08), (5.35, 0.3026, -3.559e-07), (6.212, 0.9817, -4.21e-07), (5.818, 0.6775, -3.912e-07), (6.28, -0.1821, -4.26e-07), (7.273, -0.03027, -5.011e-07), (6.966, -0.3427, -4.779e-07), (6.818, -1.149, -4.667e-07), (7.718, -1.141, -5.346e-07), (7.27, -1.347, -5.008e-07), (6.909, -2.777, -4.736e-07), (7.775, -3.133, -5.39e-07), (7.361, -3.144, -5.077e-07)], [], [(4, 5, 3, 2), (0, 1, 5, 4), (4, 2, 6, 7), (0, 4, 9, 8), (5, 1, 10, 12), (3, 5, 12, 11), (12, 10, 13, 15), (11, 12, 15, 14), (15, 13, 16, 18), (14, 15, 18, 17), (18, 16, 19, 21), (17, 18, 21, 20)])
_uv = me_plane_025.uv_layers.new(name='UVMap')
_uv.uv.foreach_set('vector', [0.0, 0.5, 1.0, 0.5, 1.0, 1.0, 0.0, 1.0, 0.0, 0.0, 1.0, 0.0, 1.0, 0.5, 0.0, 0.5, 0.0, 0.5, 0.0, 1.0, 0.0, 1.0, 0.0, 0.5, 0.0, 0.0, 0.0, 0.5, 0.0, 0.5, 0.0, 0.0, 1.0, 0.5, 1.0, 0.0, 1.0, 0.0, 1.0, 0.5, 1.0, 1.0, 1.0, 0.5, 1.0, 0.5, 1.0, 1.0, 1.0, 0.5, 1.0, 0.0, 1.0, 0.0, 1.0, 0.5, 1.0, 1.0, 1.0, 0.5, 1.0, 0.5, 1.0, 1.0, 1.0, 0.5, 1.0, 0.0, 1.0, 0.0, 1.0, 0.5, 1.0, 1.0, 1.0, 0.5, 1.0, 0.5, 1.0, 1.0, 1.0, 0.5, 1.0, 0.0, 1.0, 0.0, 1.0, 0.5, 1.0, 1.0, 1.0, 0.5, 1.0, 0.5, 1.0, 1.0])
me_plane_025.use_remesh_fix_poles = True
me_plane_025.use_remesh_preserve_attributes = False
me_plane_025.use_mirror_vertex_groups = False
me_plane_025.update()
me_plane_026 = bpy.data.meshes.new('Plane.026')
me_plane_026.from_pydata([(2.903, -3.911, -2.569e-07), (4.274, -3.911, -2.095e-07), (2.903, -1.911, -2.569e-07), (4.274, -1.911, -2.095e-07), (2.903, 4.683, -2.569e-07), (4.274, 4.683, -2.095e-07), (-5.18, 3.257, 3.534e-07), (-5.18, 5.257, 3.534e-07), (-6.614, 3.257, 4.616e-07), (-6.614, 5.257, 4.616e-07), (-5.18, -3.911, 3.534e-07), (-6.614, -3.911, 4.616e-07)], [], [(0, 1, 3, 2), (2, 3, 5, 4), (0, 2, 7, 6), (6, 7, 9, 8), (6, 8, 11, 10)])
_uv = me_plane_026.uv_layers.new(name='UVMap')
_uv.uv.foreach_set('vector', [0.0, 0.0, 1.0, 0.0, 1.0, 1.0, 0.0, 1.0, 0.0, 1.0, 1.0, 1.0, 1.0, 1.0, 0.0, 1.0, 0.0, 0.0, 0.0, 1.0, 0.0, 1.0, 0.0, 0.0, 0.0, 0.0, 0.0, 1.0, 0.0, 1.0, 0.0, 0.0, 0.0, 0.0, 0.0, 0.0, 0.0, 0.0, 0.0, 0.0])
me_plane_026.use_remesh_fix_poles = True
me_plane_026.use_remesh_preserve_attributes = False
me_plane_026.use_mirror_vertex_groups = False
me_plane_026.update()
me_plane_019 = bpy.data.meshes.new('Plane.019')
me_plane_019.from_pydata([(-0.0006986, -0.01448, -9.966e-11), (0.003339, -0.01613, -9.966e-11), (-0.0006986, 0.01532, -9.966e-11), (0.003339, 0.01662, -9.966e-11), (-0.0006986, 0.009076, -9.966e-11), (-0.0006986, -0.008507, -9.966e-11), (0.003339, -0.009873, -9.966e-11), (0.003339, 0.01088, -9.966e-11), (-0.03134, 0.006566, 2.213e-09), (-0.03125, 0.001353, 2.207e-09), (-0.03117, -0.00443, 2.201e-09), (-0.03426, 0.005632, 2.434e-09), (-0.03418, 0.001375, 2.428e-09), (-0.03409, -0.003346, 2.422e-09), (0.01504, -0.01945, -9.832e-10), (0.01504, -0.0129, -9.832e-10), (0.0149, 0.01945, -9.722e-10), (0.0149, 0.01395, -9.722e-10)], [], [(4, 7, 3, 2), (0, 1, 6, 5), (5, 6, 7, 4), (4, 2, 8, 9), (0, 5, 9, 10), (10, 9, 12, 13), (9, 8, 11, 12), (6, 1, 14, 15), (3, 7, 17, 16)])
_uv = me_plane_019.uv_layers.new(name='UVMap')
_uv.uv.foreach_set('vector', [0.0, 0.6667, 1.0, 0.6667, 1.0, 1.0, 0.0, 1.0, 0.0, 0.0, 1.0, 0.0, 1.0, 0.3333, 0.0, 0.3333, 0.0, 0.3333, 1.0, 0.3333, 1.0, 0.6667, 0.0, 0.6667, 0.0, 0.6667, 0.0, 1.0, 0.0, 1.0, 0.0, 0.6667, 0.0, 0.0, 0.0, 0.3333, 0.0, 0.3333, 0.0, 0.0, 0.0, 0.0, 0.0, 0.3333, 0.0, 0.3333, 0.0, 0.0, 0.0, 0.6667, 0.0, 1.0, 0.0, 1.0, 0.0, 0.6667, 1.0, 0.3333, 1.0, 0.0, 1.0, 0.0, 1.0, 0.3333, 1.0, 1.0, 1.0, 0.6667, 1.0, 0.6667, 1.0, 1.0])
me_plane_019.use_remesh_fix_poles = True
me_plane_019.use_remesh_preserve_attributes = False
me_plane_019.use_mirror_vertex_groups = False
me_plane_019.update()
me_plane_023 = bpy.data.meshes.new('Plane.023')
me_plane_023.from_pydata([(-0.03455, -0.01493, 1.854e-09), (0.01526, -0.01493, -3.973e-10), (-0.03455, -0.01014, 1.854e-09), (0.01526, -0.01014, -3.973e-10), (-0.03056, -0.01493, 1.854e-09), (-0.01288, -0.01493, 8.213e-10), (-0.009614, -0.01493, 8.768e-10), (0.01083, -0.01493, -3.649e-10), (0.01083, -0.01014, -3.649e-10), (-0.009614, -0.01014, 8.768e-10), (-0.01288, -0.01014, 8.213e-10), (-0.03056, -0.01014, 1.854e-09), (0.01512, 0.007186, -3.863e-10), (0.01069, 0.007186, -3.539e-10), (-0.00976, 0.003691, 8.878e-10), (-0.01302, 0.003691, 8.323e-10), (-0.03455, 0.004274, 1.854e-09), (-0.03056, 0.004274, 1.854e-09), (-0.03179, 0.009225, 1.645e-09), (-0.02779, 0.009225, 1.645e-09), (-0.02856, 0.01364, 1.401e-09), (-0.02568, 0.01088, 1.486e-09), (-0.02166, 0.01515, 8.804e-10), (-0.0219, 0.01116, 1.2e-09), (-0.01729, 0.01296, 5.506e-10), (-0.01753, 0.008979, 8.707e-10), (-0.01296, 0.008454, 2.236e-10), (-0.009713, 0.008416, 7.333e-10), (0.01381, 0.01224, -2.874e-10), (0.009882, 0.01052, -2.931e-10), (0.009285, 0.01645, 5.398e-11), (0.008074, 0.01219, -1.566e-10), (0.002631, 0.01741, 5.564e-10), (0.002351, 0.01298, 2.755e-10), (-0.002255, 0.01711, 9.252e-10), (-0.001827, 0.01269, 5.909e-10), (-0.006753, 0.01437, 1.265e-09), (-0.00501, 0.01065, 8.312e-10)], [], [(7, 1, 3, 8), (0, 4, 11, 2), (4, 5, 10, 11), (5, 6, 9, 10), (6, 7, 8, 9), (8, 3, 12, 13), (10, 9, 14, 15), (2, 11, 17, 16), (16, 17, 19, 18), (18, 19, 21, 20), (20, 21, 23, 22), (22, 23, 25, 24), (24, 25, 15, 26), (26, 15, 14, 27), (13, 12, 28, 29), (29, 28, 30, 31), (31, 30, 32, 33), (33, 32, 34, 35), (35, 34, 36, 37), (37, 36, 27, 14)])
_uv = me_plane_023.uv_layers.new(name='UVMap')
_uv.uv.foreach_set('vector', [0.8, 0.0, 1.0, 0.0, 1.0, 1.0, 0.8, 1.0, 0.0, 0.0, 0.2, 0.0, 0.2, 1.0, 0.0, 1.0, 0.2, 0.0, 0.4, 0.0, 0.4, 1.0, 0.2, 1.0, 0.4, 0.0, 0.6, 0.0, 0.6, 1.0, 0.4, 1.0, 0.6, 0.0, 0.8, 0.0, 0.8, 1.0, 0.6, 1.0, 0.8, 1.0, 1.0, 1.0, 1.0, 1.0, 0.8, 1.0, 0.4, 1.0, 0.6, 1.0, 0.6, 1.0, 0.4, 1.0, 0.0, 1.0, 0.2, 1.0, 0.2, 1.0, 0.0, 1.0, 0.0, 1.0, 0.2, 1.0, 0.2, 1.0, 0.0, 1.0, 0.0, 1.0, 0.2, 1.0, 0.2, 1.0, 0.0, 1.0, 0.0, 1.0, 0.2, 1.0, 0.2, 1.0, 0.0, 1.0, 0.0, 1.0, 0.2, 1.0, 0.2, 1.0, 0.0, 1.0, 0.0, 1.0, 0.2, 1.0, 0.2, 1.0, 0.0, 1.0, 0.0, 1.0, 0.2, 1.0, 0.2, 1.0, 0.0, 1.0, 0.8, 1.0, 1.0, 1.0, 1.0, 1.0, 0.8, 1.0, 0.8, 1.0, 1.0, 1.0, 1.0, 1.0, 0.8, 1.0, 0.8, 1.0, 1.0, 1.0, 1.0, 1.0, 0.8, 1.0, 0.8, 1.0, 1.0, 1.0, 1.0, 1.0, 0.8, 1.0, 0.8, 1.0, 1.0, 1.0, 1.0, 1.0, 0.8, 1.0, 0.8, 1.0, 1.0, 1.0, 1.0, 1.0, 0.8, 1.0])
me_plane_023.use_remesh_fix_poles = True
me_plane_023.use_remesh_preserve_attributes = False
me_plane_023.use_mirror_vertex_groups = False
me_plane_023.update()
me_plane_027 = bpy.data.meshes.new('Plane.027')
me_plane_027.from_pydata([(-0.02452, -0.01372, 1.604e-09), (0.0003514, -0.0139, 2.207e-10), (-0.02452, -0.006546, 1.604e-09), (0.0003514, -0.006721, 2.207e-10), (-0.03239, -0.008706, 2.198e-09), (-0.02797, -0.003876, 1.864e-09), (-0.03715, 0.0009849, 2.557e-09), (-0.0316, 0.003208, 2.139e-09), (-0.03764, 0.01092, 2.595e-09), (-0.03194, 0.0113, 2.165e-09), (0.008567, -0.007262, -3.996e-10), (0.004716, -0.003223, -1.089e-10), (0.01295, -0.0005705, -7.307e-10), (0.008508, 0.002876, -3.952e-10), (0.01557, 0.009391, -9.281e-10), (0.009039, 0.009898, -4.352e-10), (0.01287, 0.02144, -7.246e-10), (0.007331, 0.01924, -3.063e-10), (-0.03391, 0.02243, 2.313e-09), (-0.02897, 0.02034, 1.94e-09), (-0.0183, -0.0146, 1.258e-09), (-0.01208, -0.0146, 9.123e-10), (-0.005866, -0.0146, 5.665e-10), (-0.005866, -0.007841, 5.665e-10), (-0.01208, -0.008119, 9.123e-10), (-0.0183, -0.007757, 1.258e-09)], [], [(22, 1, 3, 23), (0, 2, 5, 4), (4, 5, 7, 6), (6, 7, 9, 8), (3, 1, 10, 11), (11, 10, 12, 13), (13, 12, 14, 15), (15, 14, 16, 17), (8, 9, 19, 18), (0, 20, 25, 2), (20, 21, 24, 25), (21, 22, 23, 24)])
_uv = me_plane_027.uv_layers.new(name='UVMap')
_uv.uv.foreach_set('vector', [0.75, 0.0, 1.0, 0.0, 1.0, 1.0, 0.75, 1.0, 0.0, 0.0, 0.0, 1.0, 0.0, 1.0, 0.0, 0.0, 0.0, 0.0, 0.0, 1.0, 0.0, 1.0, 0.0, 0.0, 0.0, 0.0, 0.0, 1.0, 0.0, 1.0, 0.0, 0.0, 1.0, 1.0, 1.0, 0.0, 1.0, 0.0, 1.0, 1.0, 1.0, 1.0, 1.0, 0.0, 1.0, 0.0, 1.0, 1.0, 1.0, 1.0, 1.0, 0.0, 1.0, 0.0, 1.0, 1.0, 1.0, 1.0, 1.0, 0.0, 1.0, 0.0, 1.0, 1.0, 0.0, 0.0, 0.0, 1.0, 0.0, 1.0, 0.0, 0.0, 0.0, 0.0, 0.25, 0.0, 0.25, 1.0, 0.0, 1.0, 0.25, 0.0, 0.5, 0.0, 0.5, 1.0, 0.25, 1.0, 0.5, 0.0, 0.75, 0.0, 0.75, 1.0, 0.5, 1.0])
me_plane_027.use_remesh_fix_poles = True
me_plane_027.use_remesh_preserve_attributes = False
me_plane_027.use_mirror_vertex_groups = False
me_plane_027.update()
me_plane_028 = bpy.data.meshes.new('Plane.028')
me_plane_028.from_pydata([(-1.4, -4.303, 3.143e-11), (0.5995, -4.303, 3.143e-11), (-1.4, -2.303, 3.143e-11), (0.5995, -2.303, 3.143e-11), (-1.241, -4.303, 3.204e-08), (0.4284, -4.303, -3.127e-08), (0.4284, -2.303, -3.127e-08), (-1.241, -2.303, 3.204e-08), (-1.398, 1.526, -1.454e-10), (-1.22, 1.526, 3.073e-08), (0.5939, 1.694, 3.851e-10), (0.4121, 1.694, -3.024e-08), (0.4819, 3.461, 7.458e-09), (0.3343, 2.876, -2.533e-08), (0.324, 4.938, 1.743e-08), (0.1932, 4.067, -1.641e-08), (0.08839, 5.916, 3.232e-08), (0.06936, 4.578, -8.592e-09), (-0.8629, 6.253, 9.24e-08), (-0.7711, 4.843, 4.449e-08), (-1.087, 5.386, 1.066e-07), (-0.9365, 4.271, 5.494e-08), (-1.279, 3.685, 1.16e-07), (-1.117, 3.153, 6.903e-08), (-0.3509, 4.864, 1.795e-08), (-0.561, 4.854, 3.122e-08), (-0.1407, 4.875, 4.679e-09), (-0.1293, 6.202, 4.606e-08), (-0.3469, 6.236, 5.981e-08), (-0.5646, 6.269, 7.356e-08)], [], [(5, 1, 3, 6), (0, 4, 7, 2), (4, 5, 6, 7), (2, 7, 9, 8), (6, 3, 10, 11), (11, 10, 12, 13), (13, 12, 14, 15), (15, 14, 16, 17), (25, 29, 18, 19), (19, 18, 20, 21), (21, 20, 22, 23), (23, 22, 8, 9), (17, 16, 27, 26), (26, 27, 28, 24), (24, 28, 29, 25)])
_uv = me_plane_028.uv_layers.new(name='UVMap')
_uv.uv.foreach_set('vector', [0.6667, 0.0, 1.0, 0.0, 1.0, 1.0, 0.6667, 1.0, 0.0, 0.0, 0.3333, 0.0, 0.3333, 1.0, 0.0, 1.0, 0.3333, 0.0, 0.6667, 0.0, 0.6667, 1.0, 0.3333, 1.0, 0.0, 1.0, 0.3333, 1.0, 0.3333, 1.0, 0.0, 1.0, 0.6667, 1.0, 1.0, 1.0, 1.0, 1.0, 0.6667, 1.0, 0.6667, 1.0, 1.0, 1.0, 1.0, 1.0, 0.6667, 1.0, 0.6667, 1.0, 1.0, 1.0, 1.0, 1.0, 0.6667, 1.0, 0.6667, 1.0, 1.0, 1.0, 1.0, 1.0, 0.6667, 1.0, 0.6667, 1.0, 1.0, 1.0, 1.0, 1.0, 0.6667, 1.0, 0.6667, 1.0, 1.0, 1.0, 1.0, 1.0, 0.6667, 1.0, 0.6667, 1.0, 1.0, 1.0, 1.0, 1.0, 0.6667, 1.0, 0.6667, 1.0, 1.0, 1.0, 1.0, 1.0, 0.6667, 1.0, 0.6667, 1.0, 1.0, 1.0, 1.0, 1.0, 0.6667, 1.0, 0.6667, 1.0, 1.0, 1.0, 1.0, 1.0, 0.6667, 1.0, 0.6667, 1.0, 1.0, 1.0, 1.0, 1.0, 0.6667, 1.0])
me_plane_028.use_remesh_fix_poles = True
me_plane_028.use_remesh_preserve_attributes = False
me_plane_028.use_mirror_vertex_groups = False
me_plane_028.update()
me_plane_029 = bpy.data.meshes.new('Plane.029')
me_plane_029.from_pydata([(-1.396, -4.845, 7.519e-08), (0.6043, -4.845, 7.519e-08), (-1.396, -2.845, 7.519e-08), (0.6043, -2.845, 7.519e-08), (-1.233, -4.845, 1.202e-07), (-0.4189, -4.845, 4.16e-08), (-0.256, -4.845, 8.664e-08), (0.4453, -4.845, 2.938e-08), (0.4453, -2.845, 2.938e-08), (-0.256, -2.845, 8.664e-08), (-0.4189, -2.845, 4.16e-08), (-1.233, -2.845, 1.202e-07), (-1.388, 8.579, 7.366e-08), (-1.225, 8.579, 1.187e-07), (-0.26, 5.952, 8.74e-08), (-0.423, 5.952, 4.236e-08), (0.5962, 8.537, 7.672e-08), (0.4373, 8.537, 3.091e-08)], [], [(7, 1, 3, 8), (0, 4, 11, 2), (4, 5, 10, 11), (5, 6, 9, 10), (6, 7, 8, 9), (2, 11, 13, 12), (10, 9, 14, 15), (8, 3, 16, 17)])
_uv = me_plane_029.uv_layers.new(name='UVMap')
_uv.uv.foreach_set('vector', [0.8, 0.0, 1.0, 0.0, 1.0, 1.0, 0.8, 1.0, 0.0, 0.0, 0.2, 0.0, 0.2, 1.0, 0.0, 1.0, 0.2, 0.0, 0.4, 0.0, 0.4, 1.0, 0.2, 1.0, 0.4, 0.0, 0.6, 0.0, 0.6, 1.0, 0.4, 1.0, 0.6, 0.0, 0.8, 0.0, 0.8, 1.0, 0.6, 1.0, 0.0, 1.0, 0.2, 1.0, 0.2, 1.0, 0.0, 1.0, 0.4, 1.0, 0.6, 1.0, 0.6, 1.0, 0.4, 1.0, 0.8, 1.0, 1.0, 1.0, 1.0, 1.0, 0.8, 1.0])
me_plane_029.use_remesh_fix_poles = True
me_plane_029.use_remesh_preserve_attributes = False
me_plane_029.use_mirror_vertex_groups = False
me_plane_029.update()
me_plane_030 = bpy.data.meshes.new('Plane.030')
me_plane_030.from_pydata([(-1.396, -3.127, 1.185e-07), (0.6042, -3.127, 1.185e-07), (-1.396, -1.127, 1.185e-07), (0.6042, -1.127, 1.185e-07), (-1.202, -3.127, 1.96e-07), (-0.4245, -3.127, 1.257e-07), (-0.2542, -3.127, 2.093e-07), (-0.2542, -1.127, 2.093e-07), (-0.4245, -1.127, 1.257e-07), (-1.202, -1.127, 1.96e-07), (-1.396, 6.248, 1.185e-07), (-1.202, 6.248, 1.96e-07), (-0.259, 4.388, 2.105e-07), (-0.4293, 4.388, 1.269e-07)], [], [(6, 1, 3, 7), (0, 4, 9, 2), (4, 5, 8, 9), (5, 6, 7, 8), (2, 9, 11, 10), (8, 7, 12, 13)])
_uv = me_plane_030.uv_layers.new(name='UVMap')
_uv.uv.foreach_set('vector', [0.75, 0.0, 1.0, 0.0, 1.0, 1.0, 0.75, 1.0, 0.0, 0.0, 0.25, 0.0, 0.25, 1.0, 0.0, 1.0, 0.25, 0.0, 0.5, 0.0, 0.5, 1.0, 0.25, 1.0, 0.5, 0.0, 0.75, 0.0, 0.75, 1.0, 0.5, 1.0, 0.0, 1.0, 0.25, 1.0, 0.25, 1.0, 0.0, 1.0, 0.5, 1.0, 0.75, 1.0, 0.75, 1.0, 0.5, 1.0])
me_plane_030.use_remesh_fix_poles = True
me_plane_030.use_remesh_preserve_attributes = False
me_plane_030.use_mirror_vertex_groups = False
me_plane_030.update()

# ---- objects
ob_empty = bpy.data.objects.new('Empty', None)
ob_a = bpy.data.objects.new('a', me_plane)
ob_b = bpy.data.objects.new('b', me_plane_001)
ob_c = bpy.data.objects.new('c', me_plane_002)
ob_e = bpy.data.objects.new('e', me_plane_003)
ob_d = bpy.data.objects.new('d', me_plane_005)
ob_f = bpy.data.objects.new('f', me_plane_006)
ob_g = bpy.data.objects.new('g', me_plane_007)
ob_h = bpy.data.objects.new('h', me_plane_008)
ob_i = bpy.data.objects.new('i', me_plane_009)
ob_j = bpy.data.objects.new('j', me_plane_010)
ob_k = bpy.data.objects.new('k', me_plane_011)
ob_l = bpy.data.objects.new('l', me_plane_012)
ob_m = bpy.data.objects.new('m', me_plane_013)
ob_n = bpy.data.objects.new('n', me_plane_014)
ob_o = bpy.data.objects.new('o', me_circle)
ob_p = bpy.data.objects.new('p', me_plane_015)
ob_q = bpy.data.objects.new('q', me_plane_016)
ob_r = bpy.data.objects.new('r', me_plane_017)
ob_s = bpy.data.objects.new('s', me_plane_004)
ob_t = bpy.data.objects.new('t', me_plane_018)
ob_u = bpy.data.objects.new('u', me_plane_020)
ob_v = bpy.data.objects.new('v', me_plane_021)
ob_empty_001 = bpy.data.objects.new('Empty.001', None)
ob_w = bpy.data.objects.new('w', me_plane_022)
ob_x = bpy.data.objects.new('x', me_plane_024)
ob_y = bpy.data.objects.new('y', me_plane_025)
ob_z = bpy.data.objects.new('z', me_plane_026)
ob_a_1 = bpy.data.objects.new('A', me_plane_019)
ob_b_1 = bpy.data.objects.new('B', me_plane_023)
ob_c_1 = bpy.data.objects.new('C', me_plane_027)
ob_d_1 = bpy.data.objects.new('D', me_plane_028)
ob_plane = bpy.data.objects.new('Plane', me_plane_029)
ob_plane_001 = bpy.data.objects.new('Plane.001', me_plane_030)

# ---- transforms, parenting, visibility, modifiers, constraints
ob_empty.location = (0.0, 0.0, 0.0)
ob_empty.rotation_euler = (1.571, -0.0, 1.571)
ob_empty.empty_display_type = 'IMAGE'
ob_empty.empty_display_size = 4.95
ob_empty.empty_image_offset = (-0.5, -0.5051)
ob_empty.empty_image_depth = 'BACK'
ob_empty.show_empty_image_perspective = False
ob_empty.empty_image_side = 'FRONT'
ob_empty.lineart.crease_threshold = 0.0
ob_a.location = (0.0, 0.0, 0.0)
ob_a.rotation_euler = (-0.0, 1.571, 0.0)
ob_a.lineart.crease_threshold = 0.0
ob_b.location = (0.0, 0.0, 0.0)
ob_b.rotation_euler = (-0.0, 1.571, 0.0)
ob_b.scale = (0.003826, 0.003826, 0.003826)
ob_b.lineart.crease_threshold = 0.0
ob_c.location = (0.0, 0.0, 0.0)
ob_c.rotation_euler = (-0.0, 1.571, 0.0)
ob_c.scale = (0.003379, 0.003379, 0.003379)
ob_c.lineart.crease_threshold = 0.0
ob_e.location = (1.11e-16, 0.0, -1.863e-09)
ob_e.rotation_euler = (-0.0, 1.571, 0.0)
ob_e.scale = (0.002847, 0.002847, 0.002847)
ob_e.lineart.crease_threshold = 0.0
ob_d.location = (0.0, -1.863e-09, -1.863e-09)
ob_d.rotation_euler = (-0.0, 1.571, 0.0)
ob_d.scale = (0.006131, 0.00297, 0.006131)
ob_d.lineart.crease_threshold = 0.0
ob_f.location = (0.0, 0.0, 0.0)
ob_f.rotation_euler = (-0.0, 1.571, 0.0)
ob_f.scale = (0.004008, 0.004008, 0.004008)
ob_f.lineart.crease_threshold = 0.0
ob_g.location = (0.0, 0.0, 1.863e-09)
ob_g.rotation_euler = (-0.0, 1.571, 0.0)
ob_g.scale = (0.003859, 0.003859, 0.003859)
ob_g.lineart.crease_threshold = 0.0
ob_h.location = (4.441e-16, -9.313e-10, 0.0)
ob_h.rotation_euler = (-0.0, 1.571, 0.0)
ob_h.scale = (0.002889, 0.002889, 0.002889)
ob_h.lineart.crease_threshold = 0.0
ob_i.location = (0.0, 2.328e-10, -9.313e-10)
ob_i.rotation_euler = (-0.0, 1.571, 0.0)
ob_i.scale = (0.002517, 0.005325, 0.005325)
ob_i.lineart.crease_threshold = 0.0
ob_j.location = (0.0, 0.0, 0.0)
ob_j.rotation_euler = (-0.0, 1.571, 0.0)
ob_j.scale = (0.002517, 0.005325, 0.005325)
ob_j.lineart.crease_threshold = 0.0
ob_k.location = (2.22e-16, 0.0, 0.0)
ob_k.rotation_euler = (-0.0, 1.571, 0.0)
ob_k.scale = (0.002538, 0.002538, 0.002538)
ob_k.lineart.crease_threshold = 0.0
ob_l.location = (-1.11e-16, 2.91e-11, 1.863e-09)
ob_l.rotation_euler = (-0.0, 1.571, 0.0)
ob_l.scale = (0.01955, 0.002738, 0.002738)
ob_l.lineart.crease_threshold = 0.0
ob_m.location = (0.0, 0.0, 0.0)
ob_m.rotation_euler = (-0.0, 1.571, 0.0)
ob_m.scale = (0.002727, 0.002727, 0.002727)
ob_m.lineart.crease_threshold = 0.0
ob_n.location = (0.0, -9.313e-10, -9.313e-10)
ob_n.rotation_euler = (-0.0, 1.571, 0.0)
ob_n.scale = (0.004644, 0.004644, 0.004644)
ob_n.lineart.crease_threshold = 0.0
ob_o.location = (0.0, 0.0, 0.0)
ob_o.rotation_euler = (-0.0, 1.571, 0.0)
ob_o.scale = (0.01, 0.01, 0.01)
ob_o.lineart.crease_threshold = 0.0
ob_p.location = (2.22e-16, 0.0, -1.863e-09)
ob_p.rotation_euler = (-0.0, 1.571, 0.0)
ob_p.scale = (0.004108, 0.004108, 0.004108)
ob_p.lineart.crease_threshold = 0.0
ob_q.location = (2.22e-16, 9.313e-10, -1.863e-09)
ob_q.rotation_euler = (-0.0, 1.571, 0.0)
ob_q.scale = (0.004108, -0.004108, -0.004108)
ob_q.lineart.crease_threshold = 0.0
ob_r.location = (-5.551e-17, 0.0, 0.0)
ob_r.rotation_euler = (-0.0, 1.571, 0.0)
ob_r.scale = (0.002517, 0.005325, 0.005325)
ob_r.lineart.crease_threshold = 0.0
ob_s.location = (1.11e-16, -9.313e-10, -1.863e-09)
ob_s.rotation_euler = (-0.0, 1.571, 0.0)
ob_s.scale = (0.003415, 0.003415, 0.003415)
ob_s.lineart.crease_threshold = 0.0
ob_t.location = (0.0, 0.0, 0.0)
ob_t.rotation_euler = (-0.0, 1.571, 0.0)
ob_t.scale = (0.003069, 0.003069, 0.003069)
ob_t.lineart.crease_threshold = 0.0
ob_u.location = (-6.939e-18, 0.0, 0.0)
ob_u.rotation_euler = (-0.0, 1.571, 0.0)
ob_u.scale = (0.003721, 0.003721, 0.003721)
ob_u.lineart.crease_threshold = 0.0
ob_v.location = (1.11e-16, 0.0, -9.313e-10)
ob_v.rotation_euler = (-0.0, 1.571, 0.0)
ob_v.scale = (0.001797, 0.005947, 0.001797)
ob_v.lineart.crease_threshold = 0.0
ob_empty_001.location = (0.0, 0.0, 0.0)
ob_empty_001.rotation_euler = (1.571, -0.0, 1.571)
ob_empty_001.empty_display_type = 'IMAGE'
ob_empty_001.empty_display_size = 4.95
ob_empty_001.empty_image_offset = (-0.5, -0.5051)
ob_empty_001.empty_image_depth = 'BACK'
ob_empty_001.show_empty_image_perspective = False
ob_empty_001.empty_image_side = 'FRONT'
ob_empty_001.lineart.crease_threshold = 0.0
ob_w.location = (5.551e-17, 1.455e-11, 0.0)
ob_w.rotation_euler = (-0.0, 1.571, 0.0)
ob_w.scale = (0.001797, 0.005947, 0.001797)
ob_w.lineart.crease_threshold = 0.0
ob_x.location = (2.776e-17, 4.178e-18, 0.0)
ob_x.rotation_euler = (1.571, 0.7854, 1.571)
ob_x.scale = (0.002962, 0.002962, 0.002962)
ob_x.lineart.crease_threshold = 0.0
ob_y.location = (-1.11e-16, 0.0, -1.863e-09)
ob_y.rotation_euler = (-0.0, 1.571, 0.0)
ob_y.scale = (0.004916, 0.004916, 0.004916)
ob_y.lineart.crease_threshold = 0.0
ob_z.location = (2.776e-17, 0.0, 0.0)
ob_z.rotation_euler = (-0.0, 1.571, 0.0)
ob_z.scale = (0.003488, 0.003488, 0.003488)
ob_z.lineart.crease_threshold = 0.0
ob_a_1.location = (-1.388e-17, 0.0, 0.0)
ob_a_1.rotation_euler = (-0.0, 1.571, 0.0)
ob_a_1.lineart.crease_threshold = 0.0
ob_b_1.location = (0.0, 0.0, 0.0)
ob_b_1.rotation_euler = (-0.0, 1.571, 0.0)
ob_b_1.lineart.crease_threshold = 0.0
ob_c_1.location = (0.0, 0.0, 0.0)
ob_c_1.rotation_euler = (-0.0, 1.571, 0.0)
ob_c_1.lineart.crease_threshold = 0.0
ob_d_1.location = (-5.605e-18, 0.0, 0.0)
ob_d_1.rotation_euler = (-0.0, 1.571, 0.0)
ob_d_1.scale = (0.02508, 0.003338, 0.02998)
ob_d_1.lineart.crease_threshold = 0.0
ob_plane.location = (-5.551e-17, 0.0, 9.313e-10)
ob_plane.rotation_euler = (-0.0, 1.571, 0.0)
ob_plane.scale = (0.02517, 0.002425, 0.01)
ob_plane.lineart.crease_threshold = 0.0
ob_plane_001.location = (0.0, 0.0, 0.0)
ob_plane_001.rotation_euler = (-0.0, 1.571, 0.0)
ob_plane_001.scale = (0.0254, 0.003719, 0.007562)
ob_plane_001.lineart.crease_threshold = 0.0

# ---- collection membership
col_collection.objects.link(ob_empty)
col_collection.objects.link(ob_a)
col_collection.objects.link(ob_b)
col_collection.objects.link(ob_c)
col_collection.objects.link(ob_e)
col_collection.objects.link(ob_d)
col_collection.objects.link(ob_f)
col_collection.objects.link(ob_g)
col_collection.objects.link(ob_h)
col_collection.objects.link(ob_i)
col_collection.objects.link(ob_j)
col_collection.objects.link(ob_k)
col_collection.objects.link(ob_l)
col_collection.objects.link(ob_m)
col_collection.objects.link(ob_n)
col_collection.objects.link(ob_o)
col_collection.objects.link(ob_p)
col_collection.objects.link(ob_q)
col_collection.objects.link(ob_r)
col_collection.objects.link(ob_s)
col_collection.objects.link(ob_t)
col_collection.objects.link(ob_u)
col_collection.objects.link(ob_v)
col_collection.objects.link(ob_empty_001)
col_collection.objects.link(ob_w)
col_collection.objects.link(ob_x)
col_collection.objects.link(ob_y)
col_collection.objects.link(ob_z)
col_collection.objects.link(ob_a_1)
col_collection.objects.link(ob_b_1)
col_collection.objects.link(ob_c_1)
col_collection.objects.link(ob_d_1)
col_collection.objects.link(ob_plane)
col_collection.objects.link(ob_plane_001)

# ---- scene / render settings (as saved in the file)
scene.frame_start = 1; scene.frame_end = 250; scene.frame_set(0)
scene.render.engine = 'BLENDER_EEVEE_NEXT'
scene.cycles.use_denoising = False
scene.cycles.samples = 128
scene.cycles.sampling_pattern = 'TABULATED_SOBOL'
scene.cycles.use_adaptive_sampling = False
scene.cycles.use_light_tree = False
scene.view_settings.view_transform = 'Filmic'
bpy.context.view_layer.update()

# ---- added for rendering (the .blend has no active camera): camera
cam_auto = bpy.data.cameras.new('AutoCamera')
cam_auto.lens = 50.0
cam_auto.sensor_width = 36.0
cam_auto.clip_end = 1000.0
ob_auto_camera = bpy.data.objects.new('AutoCamera', cam_auto)
scene.collection.objects.link(ob_auto_camera)
ob_auto_camera.location = (2.61798, -3.14157, 2.09618)
ob_auto_camera.rotation_euler = (1.09748, -7.21219e-08, 0.694738)
scene.camera = ob_auto_camera
bpy.context.view_layer.update()
